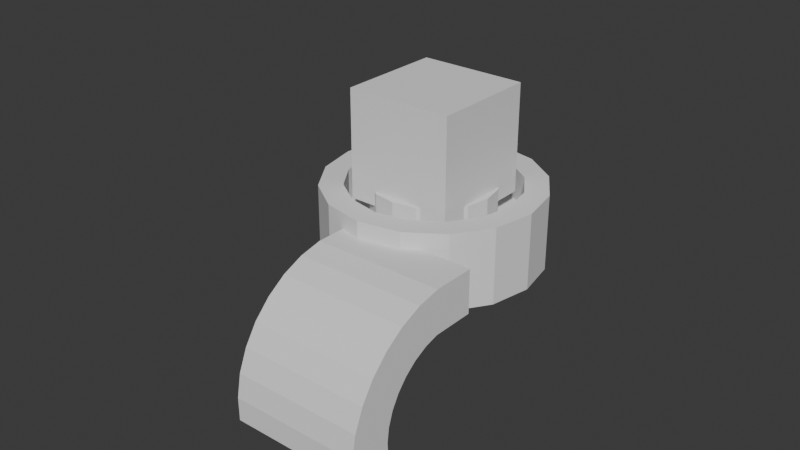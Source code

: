 # Source: RandomObject_0211.blend  (saved by Blender 5.0.118; exported with 4.5.12 LTS)
import bpy
from mathutils import Matrix  # noqa: F401  (used for matrix-valued properties, if any)

bpy.ops.wm.read_factory_settings(use_empty=True)
scene = bpy.context.scene
scene.name = 'Scene'

# ---- collections
col_collection = bpy.data.collections.new('Collection'); scene.collection.children.link(col_collection)

# ---- node groups
ng_axis_alignment_switch = bpy.data.node_groups.new('.axis_alignment_switch', 'GeometryNodeTree')
_s = ng_axis_alignment_switch.interface.new_socket(name='Output', in_out='OUTPUT', socket_type='NodeSocketRotation')
_s = ng_axis_alignment_switch.interface.new_socket(name='Menu', in_out='INPUT', socket_type='NodeSocketMenu')
_s.default_value = 'X'
_s = ng_axis_alignment_switch.interface.new_socket(name='Menu', in_out='INPUT', socket_type='NodeSocketMenu')
_s.default_value = 'X'
_s = ng_axis_alignment_switch.interface.new_socket(name='Input', in_out='INPUT', socket_type='NodeSocketVector')
_s = ng_axis_alignment_switch.interface.new_socket(name='Input', in_out='INPUT', socket_type='NodeSocketVector')
_N = ng_axis_alignment_switch.nodes; _L = ng_axis_alignment_switch.links
n0 = _N.new('NodeGroupOutput'); n0.name = 'Group Output'; n0.location = (1060, 120)
n1 = _N.new('NodeGroupInput'); n1.name = 'Group Input'; n1.location = (-1067, 0)
n2 = _N.new('GeometryNodeMenuSwitch'); n2.name = 'Menu Switch.007'; n2.location = (-863, 145)
n2.enum_items.clear()
_it = n2.enum_items.new('X')
_it = n2.enum_items.new('Y')
_it = n2.enum_items.new('Z')
n2.enum_definition.enum_definition.enum_definition.enum_definition.data_type = 'INT'
n2.enum_definition.enum_definition.enum_definition.data_type = 'INT'
n2.enum_definition.enum_definition.data_type = 'INT'
n2.enum_definition.data_type = 'INT'
n2.data_type = 'INT'
n2.inputs[1].default_value = 0
n2.inputs[2].default_value = 1
n2.inputs[3].default_value = 2
n3 = _N.new('GeometryNodeMenuSwitch'); n3.name = 'Menu Switch.008'; n3.location = (-867, -137)
n3.enum_items.clear()
_it = n3.enum_items.new('X')
_it = n3.enum_items.new('Y')
_it = n3.enum_items.new('Z')
n3.enum_definition.enum_definition.enum_definition.enum_definition.data_type = 'INT'
n3.enum_definition.enum_definition.enum_definition.data_type = 'INT'
n3.enum_definition.enum_definition.data_type = 'INT'
n3.enum_definition.data_type = 'INT'
n3.data_type = 'INT'
n3.inputs[1].default_value = 0
n3.inputs[2].default_value = 1
n3.inputs[3].default_value = 2
n4 = _N.new('FunctionNodeAxesToRotation'); n4.name = 'Axes to Rotation.004'; n4.location = (-200, 0)
n4.primary_axis = 'X'
n4.secondary_axis = 'Y'
n5 = _N.new('FunctionNodeAxesToRotation'); n5.name = 'Axes to Rotation.005'; n5.location = (-200, -160)
n5.primary_axis = 'X'
n5.secondary_axis = 'Z'
n6 = _N.new('GeometryNodeIndexSwitch'); n6.name = 'Index Switch.012'; n6.location = (660, 60)
n6.index_switch_items.clear()
_it = n6.index_switch_items.new()
_it = n6.index_switch_items.new()
_it = n6.index_switch_items.new()
n6.data_type = 'ROTATION'
n7 = _N.new('GeometryNodeIndexSwitch'); n7.name = 'Index Switch.013'; n7.location = (440, -60)
n7.hide = True
n7.index_switch_items.clear()
_it = n7.index_switch_items.new()
_it = n7.index_switch_items.new()
_it = n7.index_switch_items.new()
n7.data_type = 'ROTATION'
n7.inputs[1].default_value = (0.0, 0.0, 0.0)
n8 = _N.new('GeometryNodeIndexSwitch'); n8.name = 'Index Switch.014'; n8.location = (440, -140)
n8.hide = True
n8.index_switch_items.clear()
_it = n8.index_switch_items.new()
_it = n8.index_switch_items.new()
_it = n8.index_switch_items.new()
n8.data_type = 'ROTATION'
n8.inputs[2].default_value = (0.0, 0.0, 0.0)
n9 = _N.new('GeometryNodeIndexSwitch'); n9.name = 'Index Switch.015'; n9.location = (440, -220)
n9.hide = True
n9.index_switch_items.clear()
_it = n9.index_switch_items.new()
_it = n9.index_switch_items.new()
_it = n9.index_switch_items.new()
n9.data_type = 'ROTATION'
n9.inputs[3].default_value = (0.0, 0.0, 0.0)
n10 = _N.new('NodeReroute'); n10.name = 'Reroute.056'; n10.location = (320, -140)
n10.width = 11
n10.socket_idname = 'NodeSocketInt'
n11 = _N.new('FunctionNodeAxesToRotation'); n11.name = 'Axes to Rotation.006'; n11.location = (-20, -240)
n11.primary_axis = 'Y'
n12 = _N.new('FunctionNodeAxesToRotation'); n12.name = 'Axes to Rotation.007'; n12.location = (-20, -400)
n12.primary_axis = 'Y'
n12.secondary_axis = 'Z'
n13 = _N.new('FunctionNodeAxesToRotation'); n13.name = 'Axes to Rotation.008'; n13.location = (160, -480)
n14 = _N.new('FunctionNodeAxesToRotation'); n14.name = 'Axes to Rotation.009'; n14.location = (160, -640)
n14.secondary_axis = 'Y'
n15 = _N.new('FunctionNodeCompare'); n15.name = 'Compare.005'; n15.location = (-400, 260)
n15.operation = 'EQUAL'
n15.data_type = 'INT'
n16 = _N.new('NodeReroute'); n16.name = 'Reroute.059'; n16.location = (-306, -160)
n16.width = 11
n16.socket_idname = 'NodeSocketVector'
n17 = _N.new('NodeReroute'); n17.name = 'Reroute.060'; n17.location = (-314, -198)
n17.width = 11
n17.socket_idname = 'NodeSocketVector'
n18 = _N.new('GeometryNodeWarning'); n18.name = 'Warning.002'; n18.location = (-220, 260)
n18.warning_type = 'WARNING'
n18.inputs[1].default_value = 'Equal Axes'
n19 = _N.new('GeometryNodeSwitch'); n19.name = 'Switch.028'; n19.location = (860, 160)
n19.input_type = 'ROTATION'
n19.inputs[2].default_value = (0.0, 0.0, 0.0)
_L.new(n12.outputs[0], n8.inputs[3])
_L.new(n2.outputs[0], n6.inputs[0])
_L.new(n13.outputs[0], n9.inputs[1])
_L.new(n16.outputs[0], n5.inputs[0])
_L.new(n4.outputs[0], n7.inputs[2])
_L.new(n10.outputs[0], n8.inputs[0])
_L.new(n9.outputs[0], n6.inputs[3])
_L.new(n14.outputs[0], n9.inputs[2])
_L.new(n10.outputs[0], n7.inputs[0])
_L.new(n6.outputs[0], n19.inputs[1])
_L.new(n17.outputs[0], n11.inputs[1])
_L.new(n17.outputs[0], n14.inputs[1])
_L.new(n16.outputs[0], n4.inputs[0])
_L.new(n17.outputs[0], n12.inputs[1])
_L.new(n3.outputs[0], n15.inputs[3])
_L.new(n17.outputs[0], n13.inputs[1])
_L.new(n16.outputs[0], n13.inputs[0])
_L.new(n3.outputs[0], n10.inputs[0])
_L.new(n17.outputs[0], n5.inputs[1])
_L.new(n16.outputs[0], n14.inputs[0])
_L.new(n5.outputs[0], n7.inputs[3])
_L.new(n10.outputs[0], n9.inputs[0])
_L.new(n11.outputs[0], n8.inputs[1])
_L.new(n8.outputs[0], n6.inputs[2])
_L.new(n16.outputs[0], n11.inputs[0])
_L.new(n15.outputs[0], n18.inputs[0])
_L.new(n2.outputs[0], n15.inputs[2])
_L.new(n18.outputs[0], n19.inputs[0])
_L.new(n7.outputs[0], n6.inputs[1])
_L.new(n17.outputs[0], n4.inputs[1])
_L.new(n16.outputs[0], n12.inputs[0])
_L.new(n1.outputs[0], n2.inputs[0])
_L.new(n1.outputs[2], n16.inputs[0])
_L.new(n1.outputs[3], n17.inputs[0])
_L.new(n1.outputs[1], n3.inputs[0])
_L.new(n19.outputs[0], n0.inputs[0])
n0.is_active_output = True
ng_randomize_transforms = bpy.data.node_groups.new('Randomize Transforms', 'GeometryNodeTree')
_s = ng_randomize_transforms.interface.new_socket(name='Instances', in_out='OUTPUT', socket_type='NodeSocketGeometry')
_s = ng_randomize_transforms.interface.new_socket(name='Instances', in_out='INPUT', socket_type='NodeSocketGeometry')
_s.description = 'Instances to rotate individually'
_s = ng_randomize_transforms.interface.new_socket(name='Selection', in_out='INPUT', socket_type='NodeSocketBool')
_s.default_value = True
_s.hide_value = True
_s.hide_in_modifier = True
_s.description = 'Selection of instances to randomize'
_s = ng_randomize_transforms.interface.new_socket(name='Local Space', in_out='INPUT', socket_type='NodeSocketBool')
_s.default_value = True
_s.description = 'Randomize instance transforms in their individual local space'
_s = ng_randomize_transforms.interface.new_socket(name='Offset', in_out='INPUT', socket_type='NodeSocketVector')
_s.subtype = 'XYZ'
_s.min_value = -1e+04
_s.max_value = 1e+04
_s.description = 'Offset the instances randomly'
_s = ng_randomize_transforms.interface.new_socket(name='Rotation', in_out='INPUT', socket_type='NodeSocketVector')
_s.subtype = 'EULER'
_s.min_value = -1e+04
_s.max_value = 1e+04
_s.description = 'Rotate the instances randomly'
_s = ng_randomize_transforms.interface.new_socket(name='Scale Axes', in_out='INPUT', socket_type='NodeSocketMenu')
_s.default_value = 'Uniform'
_s.force_non_field = True
_s.description = 'Whether to apply random scale uniformly or per axis'
_s.menu_expanded = True
_s = ng_randomize_transforms.interface.new_socket(name='Scale', in_out='INPUT', socket_type='NodeSocketVector')
_s.min_value = 0.0
_s.max_value = 1.0
_s.description = 'Scale the instances randomly per axis'
_s = ng_randomize_transforms.interface.new_socket(name='Scale', in_out='INPUT', socket_type='NodeSocketFloat')
_s.subtype = 'FACTOR'
_s.min_value = 0.0
_s.max_value = 1.0
_s.description = 'Scale the instances randomly'
_s = ng_randomize_transforms.interface.new_socket(name='Flipping', in_out='INPUT', socket_type='NodeSocketVector')
_s.subtype = 'FACTOR'
_s.min_value = 0.0
_s.max_value = 1.0
_s.description = 'Flip a fraction of instances along individual axes'
_s = ng_randomize_transforms.interface.new_socket(name='Seed', in_out='INPUT', socket_type='NodeSocketInt')
_s.force_non_field = True
_s.description = 'Base value to control random variation in a reproducible way'
ng_randomize_transforms.is_modifier = True
_N = ng_randomize_transforms.nodes; _L = ng_randomize_transforms.links
n0 = _N.new('NodeGroupOutput'); n0.name = 'Group Output'; n0.location = (1485, 64)
n1 = _N.new('NodeGroupInput'); n1.name = 'Group Input'; n1.location = (-340, 200)
n2 = _N.new('GeometryNodeRotateInstances'); n2.name = 'Rotate Instances'; n2.location = (636, 180)
n3 = _N.new('FunctionNodeRandomValue'); n3.name = 'Random Value'; n3.location = (-141, -18)
n3.data_type = 'FLOAT_VECTOR'
n4 = _N.new('GeometryNodeScaleInstances'); n4.name = 'Scale Instances'; n4.location = (1284, 86)
n5 = _N.new('NodeGroupInput'); n5.name = 'Group Input.021'; n5.location = (-540, -60)
n6 = _N.new('ShaderNodeVectorMath'); n6.name = 'Vector Math.010'; n6.location = (-341, 22)
n6.operation = 'SCALE'
n6.inputs[3].default_value = -0.5
n7 = _N.new('ShaderNodeVectorMath'); n7.name = 'Vector Math.011'; n7.location = (-341, -98)
n7.operation = 'SCALE'
n7.inputs[3].default_value = 0.5
n8 = _N.new('NodeGroupInput'); n8.name = 'Group Input.023'; n8.location = (-230, -320)
n9 = _N.new('NodeGroupInput'); n9.name = 'Group Input.024'; n9.location = (-734, -305)
n10 = _N.new('NodeReroute'); n10.name = 'Reroute'; n10.location = (526, 104)
n10.width = 22
n10.socket_idname = 'NodeSocketBool'
n11 = _N.new('FunctionNodeRandomValue'); n11.name = 'Random Value.005'; n11.location = (-427, -680)
n11.hide = True
n11.data_type = 'FLOAT_VECTOR'
n11.inputs[0].default_value = (-1.0, -1.0, -1.0)
n12 = _N.new('ShaderNodeVectorMath'); n12.name = 'Vector Math.004'; n12.location = (-231, -655)
n12.operation = 'MULTIPLY'
n13 = _N.new('FunctionNodeRandomValue'); n13.name = 'Random Value.008'; n13.location = (502, -612)
n13.data_type = 'FLOAT_VECTOR'
n14 = _N.new('ShaderNodeVectorMath'); n14.name = 'Vector Math.001'; n14.location = (273, -569)
n14.operation = 'SUBTRACT'
n14.inputs[0].default_value = (1.0, 1.0, 1.0)
n15 = _N.new('ShaderNodeVectorMath'); n15.name = 'Vector Math.002'; n15.location = (273, -743)
n15.operation = 'SUBTRACT'
n16 = _N.new('ShaderNodeVectorMath'); n16.name = 'Vector Math.003'; n16.location = (700, -628)
n16.operation = 'SIGN'
n17 = _N.new('GeometryNodeTranslateInstances'); n17.name = 'Translate Instances'; n17.location = (991, 126)
n18 = _N.new('NodeGroupInput'); n18.name = 'Group Input.001'; n18.location = (-425, -731)
n19 = _N.new('FunctionNodeHashValue'); n19.name = 'Hash Value.004'; n19.location = (-230, -499)
n19.inputs[1].default_value = 76836728
n20 = _N.new('FunctionNodeHashValue'); n20.name = 'Hash Value.007'; n20.location = (-552, -300)
n20.inputs[1].default_value = 465656096
n21 = _N.new('GeometryNodeMenuSwitch'); n21.name = 'Menu Switch.007'; n21.location = (-413, -872)
n21.enum_items.clear()
_it = n21.enum_items.new('Uniform')
_it = n21.enum_items.new('Axes')
n21.enum_definition.enum_definition.enum_definition.enum_definition.data_type = 'INT'
n21.enum_definition.enum_definition.enum_definition.data_type = 'INT'
n21.enum_definition.enum_definition.data_type = 'INT'
n21.enum_definition.data_type = 'INT'
n21.data_type = 'INT'
n21.inputs[1].default_value = 0
n21.inputs[2].default_value = 1
n22 = _N.new('NodeGroupInput'); n22.name = 'Group Input.002'; n22.location = (-612, -929)
n23 = _N.new('FunctionNodeRandomValue'); n23.name = 'Random Value.004'; n23.location = (0, -253)
n23.data_type = 'FLOAT_VECTOR'
n24 = _N.new('GeometryNodeIndexSwitch'); n24.name = 'Index Switch.013'; n24.location = (204, -226)
n24.data_type = 'VECTOR'
n25 = _N.new('FunctionNodeRandomValue'); n25.name = 'Random Value.006'; n25.location = (-1, -487)
n25.inputs[0].default_value = (1.0, 1.0, 1.0)
n26 = _N.new('ShaderNodeVectorMath'); n26.name = 'Vector Math.007'; n26.location = (400, -233)
n26.operation = 'SUBTRACT'
n26.inputs[0].default_value = (1.0, 1.0, 1.0)
n27 = _N.new('NodeGroupInput'); n27.name = 'Group Input.025'; n27.location = (-235, -426)
n28 = _N.new('FunctionNodeHashValue'); n28.name = 'Hash Value.005'; n28.location = (280, -928)
n28.inputs[1].default_value = 76881592
n29 = _N.new('ShaderNodeVectorMath'); n29.name = 'Vector Math'; n29.location = (908, -384)
n29.operation = 'MULTIPLY'
n30 = _N.new('NodeGroupInput'); n30.name = 'Group Input.003'; n30.location = (94, -777)
n31 = _N.new('NodeGroupInput'); n31.name = 'Group Input.004'; n31.location = (-126, 77)
n32 = _N.new('GeometryNodeInputPosition'); n32.name = 'Position'; n32.location = (96, -40)
n33 = _N.new('GeometryNodeSwitch'); n33.name = 'Switch'; n33.location = (289, 5)
n33.input_type = 'VECTOR'
n33.inputs[2].default_value = (0.0, 0.0, 0.0)
n34 = _N.new('NodeReroute'); n34.name = 'Reroute.002'; n34.location = (563, -44)
n34.width = 22
n34.socket_idname = 'NodeSocketVector'
n35 = _N.new('NodeReroute'); n35.name = 'Reroute.003'; n35.location = (230, 49)
n35.width = 22
n35.socket_idname = 'NodeSocketBool'
n36 = _N.new('NodeReroute'); n36.name = 'Reroute.001'; n36.location = (937, -8)
n36.width = 22
n36.socket_idname = 'NodeSocketBool'
n37 = _N.new('NodeReroute'); n37.name = 'Reroute.004'; n37.location = (909, 41)
n37.width = 22
n37.socket_idname = 'NodeSocketBool'
_L.new(n3.outputs[0], n2.inputs[2])
_L.new(n7.outputs[0], n3.inputs[1])
_L.new(n6.outputs[0], n3.inputs[0])
_L.new(n1.outputs[0], n2.inputs[0])
_L.new(n4.outputs[0], n0.inputs[0])
_L.new(n10.outputs[0], n2.inputs[1])
_L.new(n37.outputs[0], n4.inputs[1])
_L.new(n1.outputs[1], n10.inputs[0])
_L.new(n5.outputs[4], n6.inputs[0])
_L.new(n5.outputs[4], n7.inputs[0])
_L.new(n11.outputs[0], n12.inputs[0])
_L.new(n14.outputs[0], n13.inputs[0])
_L.new(n15.outputs[0], n13.inputs[1])
_L.new(n13.outputs[0], n16.inputs[0])
_L.new(n12.outputs[0], n17.inputs[2])
_L.new(n2.outputs[0], n17.inputs[0])
_L.new(n17.outputs[0], n4.inputs[0])
_L.new(n18.outputs[3], n12.inputs[1])
_L.new(n20.outputs[0], n19.inputs[0])
_L.new(n22.outputs[5], n21.inputs[0])
_L.new(n9.outputs[9], n20.inputs[0])
_L.new(n20.outputs[0], n3.inputs[8])
_L.new(n23.outputs[0], n24.inputs[2])
_L.new(n25.outputs[1], n24.inputs[1])
_L.new(n24.outputs[0], n26.inputs[1])
_L.new(n8.outputs[6], n23.inputs[1])
_L.new(n27.outputs[7], n25.inputs[3])
_L.new(n19.outputs[0], n23.inputs[8])
_L.new(n19.outputs[0], n25.inputs[8])
_L.new(n19.outputs[0], n28.inputs[0])
_L.new(n21.outputs[0], n24.inputs[0])
_L.new(n26.outputs[0], n29.inputs[0])
_L.new(n16.outputs[0], n29.inputs[1])
_L.new(n30.outputs[8], n14.inputs[1])
_L.new(n30.outputs[8], n15.inputs[1])
_L.new(n28.outputs[0], n13.inputs[8])
_L.new(n29.outputs[0], n4.inputs[2])
_L.new(n35.outputs[0], n2.inputs[4])
_L.new(n36.outputs[0], n17.inputs[3])
_L.new(n36.outputs[0], n4.inputs[4])
_L.new(n37.outputs[0], n17.inputs[1])
_L.new(n34.outputs[0], n4.inputs[3])
_L.new(n35.outputs[0], n33.inputs[0])
_L.new(n32.outputs[0], n33.inputs[1])
_L.new(n34.outputs[0], n2.inputs[3])
_L.new(n33.outputs[0], n34.inputs[0])
_L.new(n31.outputs[2], n35.inputs[0])
_L.new(n35.outputs[0], n36.inputs[0])
_L.new(n10.outputs[0], n37.inputs[0])
n0.is_active_output = True
ng_array = bpy.data.node_groups.new('Array', 'GeometryNodeTree')
_s = ng_array.interface.new_socket(name='Geometry', in_out='OUTPUT', socket_type='NodeSocketGeometry')
_s.description = 'Resulting Geometry'
_s = ng_array.interface.new_socket(name='Geometry', in_out='INPUT', socket_type='NodeSocketGeometry')
_s.description = 'Geometry that is duplicated'
_s = ng_array.interface.new_socket(name='Shape', in_out='INPUT', socket_type='NodeSocketMenu')
_s.default_value = 'Line'
_s.description = 'Method used for arranging the duplicates'
_s = ng_array.interface.new_socket(name='Count Method', in_out='INPUT', socket_type='NodeSocketMenu')
_s.default_value = 'Count'
_s.description = 'Method to choose the number of duplicates'
_s.menu_expanded = True
_s = ng_array.interface.new_socket(name='Count', in_out='INPUT', socket_type='NodeSocketInt')
_s.default_value = 3
_s.min_value = 1
_s.max_value = 10000
_s.description = 'The number of copies to generate'
_s = ng_array.interface.new_socket(name='Distance', in_out='INPUT', socket_type='NodeSocketFloat')
_s.subtype = 'DISTANCE'
_s.default_value = 1.0
_s.min_value = 0.01
_s.description = 'The distance along the curve between copies'
_s = ng_array.interface.new_socket(name='Angular Distance', in_out='INPUT', socket_type='NodeSocketFloat')
_s.subtype = 'ANGLE'
_s.default_value = 0.7854
_s.min_value = 0.01745
_s.max_value = 6.283
_s.description = 'The angle along the circle arc between copies'
_s = ng_array.interface.new_socket(name='Per Curve', in_out='INPUT', socket_type='NodeSocketBool')
_s.default_value = True
_s.description = 'Specify the number of copies for each curve separately'
_s = ng_array.interface.new_socket(name='Offset Method', in_out='INPUT', socket_type='NodeSocketMenu')
_s.default_value = 'Relative'
_s.description = 'Method to interpret the offset parameters'
_s.menu_expanded = True
_s = ng_array.interface.new_socket(name='Transform Reference', in_out='INPUT', socket_type='NodeSocketMenu')
_s.default_value = 'Inputs'
_s.description = "Define the transform locally or with an object's transform"
_s.menu_expanded = True
_s = ng_array.interface.new_socket(name='Translation', in_out='INPUT', socket_type='NodeSocketVector')
_s.subtype = 'TRANSLATION'
_s.default_value = (1.0, 0.0, 0.0)
_s.description = 'Translation accumulated for each copy'
_s = ng_array.interface.new_socket(name='Offset', in_out='INPUT', socket_type='NodeSocketVector')
_s.subtype = 'XYZ'
_s.default_value = (1.0, 0.0, 0.0)
_s.description = 'Amount to move each copy relative to its bounding box size'
_s = ng_array.interface.new_socket(name='Rotation', in_out='INPUT', socket_type='NodeSocketRotation')
_s.description = 'Rotation accumulated for each copy'
_s = ng_array.interface.new_socket(name='Scale', in_out='INPUT', socket_type='NodeSocketVector')
_s.subtype = 'XYZ'
_s.default_value = (1.0, 1.0, 1.0)
_s.description = 'Scale accumulated for each copy'
_s = ng_array.interface.new_socket(name='Central Axis', in_out='INPUT', socket_type='NodeSocketMenu')
_s.default_value = 'Z'
_s.description = 'The up direction for the circle shape'
_s.menu_expanded = True
_s = ng_array.interface.new_socket(name='Circle Segment', in_out='INPUT', socket_type='NodeSocketMenu')
_s.default_value = 'Full'
_s.description = 'Whether the copies should fan out in a full circle or an arc'
_s.menu_expanded = True
_s = ng_array.interface.new_socket(name='Sweep Angle', in_out='INPUT', socket_type='NodeSocketFloat')
_s.subtype = 'ANGLE'
_s.default_value = 3.142
_s.min_value = 0.0
_s.max_value = 6.283
_s.description = 'Total angle used to fan out the copies in a circular arc'
_s = ng_array.interface.new_socket(name='Radius', in_out='INPUT', socket_type='NodeSocketFloat')
_s.subtype = 'DISTANCE'
_s.min_value = 0.0
_s.description = 'Distance of the instances from the origin'
_s = ng_array.interface.new_socket(name='Transform Object', in_out='INPUT', socket_type='NodeSocketObject')
_s.description = 'Reference object to define the accumulated transform'
_s = ng_array.interface.new_socket(name='Curve Object', in_out='INPUT', socket_type='NodeSocketObject')
_s.description = 'Reference curve object for array'
_s = ng_array.interface.new_socket(name='Relative Space', in_out='INPUT', socket_type='NodeSocketBool')
_s.default_value = True
_s.description = 'Use relative space for the input geometry so the transforms of both inputs in relation are considered'
_s = ng_array.interface.new_socket(name='Realize Instances', in_out='INPUT', socket_type='NodeSocketBool')
_s.default_value = True
_s.description = 'Turn the output into a single geometry rather than instances (required by many other modifiers)'
ng_array.interface.new_panel('Align Rotation')
_s = ng_array.interface.new_socket(name='Align Rotation', in_out='INPUT', socket_type='NodeSocketBool')
_s.default_value = True
_s.force_non_field = True
_s.description = 'Rotate copies based on the array shape'
_s = ng_array.interface.new_socket(name='Forward Axis', in_out='INPUT', socket_type='NodeSocketMenu')
_s.default_value = 'X'
_s.description = 'The forward direction along the array shape'
_s.menu_expanded = True
_s = ng_array.interface.new_socket(name='Up Axis', in_out='INPUT', socket_type='NodeSocketMenu')
_s.default_value = 'Z'
_s.description = 'The up direction along the array shape'
_s.menu_expanded = True
ng_array.interface.new_panel('Randomize')
_s = ng_array.interface.new_socket(name='Randomize', in_out='INPUT', socket_type='NodeSocketBool')
_s.force_non_field = True
_s.description = 'Randomize transforms between all copies'
_s = ng_array.interface.new_socket(name='Randomize Offset', in_out='INPUT', socket_type='NodeSocketVector')
_s.subtype = 'XYZ'
_s.min_value = -1e+04
_s.max_value = 1e+04
_s.force_non_field = True
_s.description = 'Offset the copies randomly'
_s = ng_array.interface.new_socket(name='Randomize Rotation', in_out='INPUT', socket_type='NodeSocketVector')
_s.subtype = 'EULER'
_s.force_non_field = True
_s.description = 'Rotate the copies randomly'
_s = ng_array.interface.new_socket(name='Randomize Scale Axes', in_out='INPUT', socket_type='NodeSocketMenu')
_s.default_value = 'Uniform'
_s.force_non_field = True
_s.description = 'Whether to apply random scale uniformly or per axis'
_s.menu_expanded = True
_s = ng_array.interface.new_socket(name='Randomize Scale', in_out='INPUT', socket_type='NodeSocketVector')
_s.subtype = 'XYZ'
_s.min_value = 0.0
_s.max_value = 1.0
_s.force_non_field = True
_s.description = 'Scale the copies randomly per axis'
_s = ng_array.interface.new_socket(name='Randomize Scale', in_out='INPUT', socket_type='NodeSocketFloat')
_s.subtype = 'FACTOR'
_s.min_value = 0.0
_s.max_value = 1.0
_s.force_non_field = True
_s.description = 'Scale the copies randomly'
_s = ng_array.interface.new_socket(name='Randomize Flipping', in_out='INPUT', socket_type='NodeSocketVector')
_s.subtype = 'FACTOR'
_s.min_value = 0.0
_s.max_value = 1.0
_s.force_non_field = True
_s.description = 'Flip a fraction of copies along individual axes'
_s = ng_array.interface.new_socket(name='Exclude First', in_out='INPUT', socket_type='NodeSocketBool')
_s.default_value = True
_s.force_non_field = True
_s.description = 'Exclude the first (original) copy from randomization'
_s = ng_array.interface.new_socket(name='Exclude Last', in_out='INPUT', socket_type='NodeSocketBool')
_s.force_non_field = True
_s.description = 'Exclude the last copy from randomization'
_s = ng_array.interface.new_socket(name='Seed', in_out='INPUT', socket_type='NodeSocketInt')
_s.min_value = -10000
_s.max_value = 10000
_s.force_non_field = True
_s.description = 'Base value to control random variation in a reproducible way'
ng_array.interface.new_panel('Merge')
_s = ng_array.interface.new_socket(name='Merge', in_out='INPUT', socket_type='NodeSocketBool')
_s.description = 'Merge overlapping points by their distance. (Realize Instances must be enabled)'
_s = ng_array.interface.new_socket(name='Merge Distance', in_out='INPUT', socket_type='NodeSocketFloat')
_s.subtype = 'DISTANCE'
_s.default_value = 0.001
_s.min_value = 0.0
_s.description = 'Distance below which points will be merged'
ng_array.is_modifier = True
_N = ng_array.nodes; _L = ng_array.links
n0 = _N.new('NodeGroupOutput'); n0.name = 'Group Output'; n0.location = (4306, -103)
n1 = _N.new('NodeGroupInput'); n1.name = 'Group Input'; n1.location = (-1993, 1426)
n2 = _N.new('GeometryNodeInstanceOnPoints'); n2.name = 'Instance on Points'; n2.location = (1328, -332)
n3 = _N.new('GeometryNodeMenuSwitch'); n3.name = 'Menu Switch'; n3.location = (-1813, 1446)
n3.enum_items.clear()
_it = n3.enum_items.new('Line')
_it = n3.enum_items.new('Circle')
_it = n3.enum_items.new('Curve')
_it = n3.enum_items.new('Transform')
n3.enum_definition.enum_definition.enum_definition.enum_definition.data_type = 'INT'
n3.enum_definition.enum_definition.enum_definition.data_type = 'INT'
n3.enum_definition.enum_definition.data_type = 'INT'
n3.enum_definition.data_type = 'INT'
n3.data_type = 'INT'
n3.inputs[1].default_value = 0
n3.inputs[2].default_value = 1
n3.inputs[3].default_value = 2
n3.inputs[4].default_value = 3
n4 = _N.new('GeometryNodeGizmoLinear'); n4.name = 'Linear Gizmo'; n4.location = (1949, -201)
n4.draw_style = 'CROSS'
n5 = _N.new('NodeGroupInput'); n5.name = 'Group Input.003'; n5.location = (189, -241)
n6 = _N.new('NodeGroupInput'); n6.name = 'Group Input.004'; n6.location = (1829, -108)
n7 = _N.new('GeometryNodeJoinGeometry'); n7.name = 'Join Geometry'; n7.location = (-1541, 582)
n8 = _N.new('NodeGroupInput'); n8.name = 'Group Input.005'; n8.location = (1136, -375)
n9 = _N.new('ShaderNodeVectorMath'); n9.name = 'Vector Math.001'; n9.location = (1189, -521)
n9.operation = 'SCALE'
n10 = _N.new('FunctionNodeIntegerMath'); n10.name = 'Integer Math'; n10.location = (509, -381)
n10.operation = 'SUBTRACT'
n10.inputs[1].default_value = 1
n11 = _N.new('GeometryNodeJoinGeometry'); n11.name = 'Join Geometry.001'; n11.location = (-5022, 556)
n12 = _N.new('ShaderNodeVectorMath'); n12.name = 'Vector Math.002'; n12.location = (1569, -121)
n12.operation = 'LENGTH'
n13 = _N.new('ShaderNodeMath'); n13.name = 'Math'; n13.location = (1749, -141)
n13.operation = 'MULTIPLY'
n14 = _N.new('NodeGroupInput'); n14.name = 'Group Input.006'; n14.location = (29, -981)
n15 = _N.new('NodeReroute'); n15.name = 'Reroute.001'; n15.location = (1069, -461)
n15.width = 22
n15.socket_idname = 'NodeSocketVector'
n16 = _N.new('GeometryNodeInputIndex'); n16.name = 'Index'; n16.location = (1309, -388)
n17 = _N.new('ShaderNodeMath'); n17.name = 'Math.001'; n17.location = (1640, -385)
n17.operation = 'DIVIDE'
n18 = _N.new('ShaderNodeMath'); n18.name = 'Math.002'; n18.location = (1820, -505)
n18.operation = 'MULTIPLY'
n19 = _N.new('ShaderNodeCombineXYZ'); n19.name = 'Combine XYZ.002'; n19.location = (2271, -661)
n20 = _N.new('GeometryNodeMenuSwitch'); n20.name = 'Menu Switch.001'; n20.location = (2489, -288)
n20.enum_items.clear()
_it = n20.enum_items.new('X')
_it = n20.enum_items.new('Y')
_it = n20.enum_items.new('Z')
n20.enum_definition.enum_definition.enum_definition.enum_definition.data_type = 'INT'
n20.enum_definition.enum_definition.enum_definition.data_type = 'INT'
n20.enum_definition.enum_definition.data_type = 'INT'
n20.enum_definition.data_type = 'INT'
n20.data_type = 'INT'
n20.inputs[1].default_value = 0
n20.inputs[2].default_value = 1
n20.inputs[3].default_value = 2
n21 = _N.new('NodeGroupInput'); n21.name = 'Group Input.009'; n21.location = (2309, -308)
n22 = _N.new('GeometryNodeSwitch'); n22.name = 'Switch.001'; n22.location = (3281, -257)
n22.input_type = 'ROTATION'
n22.inputs[1].default_value = (0.0, 0.0, 0.0)
n23 = _N.new('NodeGroupInput'); n23.name = 'Group Input.010'; n23.location = (3096, -266)
n24 = _N.new('GeometryNodeIndexSwitch'); n24.name = 'Index Switch.005'; n24.location = (2669, -308)
n24.hide = True
n24.index_switch_items.clear()
_it = n24.index_switch_items.new()
_it = n24.index_switch_items.new()
_it = n24.index_switch_items.new()
n24.data_type = 'ROTATION'
n24.inputs[1].default_value = (1.571, 0.0, 1.571)
n24.inputs[2].default_value = (1.571, 0.0, 0.0)
n24.inputs[3].default_value = (0.0, 0.0, 0.0)
n25 = _N.new('GeometryNodeJoinGeometry'); n25.name = 'Join Geometry.002'; n25.location = (1055, -180)
n26 = _N.new('GeometryNodeGizmoDial'); n26.name = 'Dial Gizmo'; n26.location = (229, -196)
n26.color_id = 'SECONDARY'
n27 = _N.new('GeometryNodeTransform'); n27.name = 'Transform Geometry.001'; n27.location = (3429, -748)
n28 = _N.new('GeometryNodePoints'); n28.name = 'Points'; n28.location = (496, -65)
n28.hide = True
n29 = _N.new('GeometryNodeSetPosition'); n29.name = 'Set Position'; n29.location = (714, -76)
n30 = _N.new('NodeGroupInput'); n30.name = 'Group Input.014'; n30.location = (30, -96)
n31 = _N.new('GeometryNodeSetPosition'); n31.name = 'Set Position.001'; n31.location = (2672, -88)
n32 = _N.new('ShaderNodeCombineXYZ'); n32.name = 'Combine XYZ.003'; n32.location = (2009, -108)
n33 = _N.new('FunctionNodeRotateVector'); n33.name = 'Rotate Vector'; n33.location = (2489, -128)
n34 = _N.new('ShaderNodeCombineXYZ'); n34.name = 'Combine XYZ.004'; n34.location = (2309, -188)
n35 = _N.new('GeometryNodeGizmoLinear'); n35.name = 'Linear Gizmo.001'; n35.location = (789, -236)
n35.draw_style = 'BOX'
n35.inputs[2].default_value = (0.0, 1.0, 0.0)
n36 = _N.new('NodeGroupInput'); n36.name = 'Group Input.015'; n36.location = (429, -296)
n37 = _N.new('ShaderNodeVectorMath'); n37.name = 'Vector Math'; n37.location = (609, -356)
n37.operation = 'SCALE'
n37.inputs[0].default_value = (0.0, 1.0, 0.0)
n38 = _N.new('GeometryNodeSwitch'); n38.name = 'Switch.002'; n38.location = (1569, -821)
n39 = _N.new('GeometryNodeGizmoTransform'); n39.name = 'Transform Gizmo.001'; n39.location = (1309, -961)
n40 = _N.new('FunctionNodeCombineTransform'); n40.name = 'Combine Transform.003'; n40.location = (929, -981)
n41 = _N.new('NodeReroute'); n41.name = 'Reroute.010'; n41.location = (2870, -311)
n41.width = 22
n41.socket_idname = 'NodeSocketRotation'
n42 = _N.new('GeometryNodeMenuSwitch'); n42.name = 'Menu Switch.002'; n42.location = (-8171, 1090)
n42.enum_items.clear()
_it = n42.enum_items.new('Relative')
_it = n42.enum_items.new('Offset')
_it = n42.enum_items.new('Endpoint')
n42.enum_definition.enum_definition.enum_definition.enum_definition.data_type = 'INT'
n42.enum_definition.enum_definition.enum_definition.data_type = 'INT'
n42.enum_definition.enum_definition.data_type = 'INT'
n42.enum_definition.data_type = 'INT'
n42.data_type = 'INT'
n42.inputs[1].default_value = 0
n42.inputs[2].default_value = 1
n42.inputs[3].default_value = 2
n43 = _N.new('GeometryNodeIndexSwitch'); n43.name = 'Index Switch.006'; n43.location = (294, -156)
n43.hide = True
n43.index_switch_items.clear()
_it = n43.index_switch_items.new()
_it = n43.index_switch_items.new()
_it = n43.index_switch_items.new()
n43.data_type = 'VECTOR'
n44 = _N.new('GeometryNodeIndexSwitch'); n44.name = 'Index Switch.007'; n44.location = (509, -176)
n44.hide = True
n44.index_switch_items.clear()
_it = n44.index_switch_items.new()
_it = n44.index_switch_items.new()
_it = n44.index_switch_items.new()
n44.data_type = 'ROTATION'
n45 = _N.new('NodeReroute'); n45.name = 'Reroute.008'; n45.location = (789, -961)
n45.width = 22
n45.socket_idname = 'NodeSocketRotation'
n46 = _N.new('ShaderNodeMath'); n46.name = 'Math.003'; n46.location = (889, -321)
n46.operation = 'DIVIDE'
n46.inputs[0].default_value = 1.0
n47 = _N.new('ShaderNodeVectorMath'); n47.name = 'Vector Math.008'; n47.location = (94, -196)
n47.operation = 'SCALE'
n48 = _N.new('NodeReroute'); n48.name = 'Reroute.011'; n48.location = (-7829, 980)
n48.width = 22
n48.socket_idname = 'NodeSocketInt'
n49 = _N.new('NodeGroupInput'); n49.name = 'Group Input.016'; n49.location = (-8371, 1070)
n50 = _N.new('GeometryNodeIndexSwitch'); n50.name = 'Index Switch.008'; n50.location = (1429, -401)
n50.index_switch_items.clear()
_it = n50.index_switch_items.new()
_it = n50.index_switch_items.new()
_it = n50.index_switch_items.new()
n50.data_type = 'VECTOR'
n51 = _N.new('NodeReroute'); n51.name = 'Reroute.009'; n51.location = (1189, -41)
n51.width = 22
n51.socket_idname = 'NodeSocketInt'
n52 = _N.new('GeometryNodeIndexSwitch'); n52.name = 'Index Switch.010'; n52.location = (1369, -101)
n52.index_switch_items.clear()
_it = n52.index_switch_items.new()
_it = n52.index_switch_items.new()
_it = n52.index_switch_items.new()
n52.data_type = 'VECTOR'
n53 = _N.new('ShaderNodeVectorMath'); n53.name = 'Vector Math.003'; n53.location = (1169, -221)
n53.operation = 'SCALE'
n54 = _N.new('GeometryNodeIndexSwitch'); n54.name = 'Index Switch.009'; n54.location = (-590, -191)
n54.index_switch_items.clear()
_it = n54.index_switch_items.new()
_it = n54.index_switch_items.new()
_it = n54.index_switch_items.new()
_it = n54.index_switch_items.new()
n55 = _N.new('GeometryNodeInstanceOnPoints'); n55.name = 'Instance on Points.001'; n55.location = (3474, -86)
n56 = _N.new('NodeGroupInput'); n56.name = 'Group Input.017'; n56.location = (3242, -168)
n57 = _N.new('GeometryNodeJoinGeometry'); n57.name = 'Join Geometry.003'; n57.location = (-1073, -270)
n58 = _N.new('GeometryNodePoints'); n58.name = 'Points.002'; n58.location = (2490, -76)
n58.hide = True
n59 = _N.new('GeometryNodeInputIndex'); n59.name = 'Index.001'; n59.location = (529, -36)
n60 = _N.new('NodeFrame'); n60.name = 'Frame.006'; n60.location = (-4842, 98)
n60.label = 'Circle Instances'
n60.width = 3644
n61 = _N.new('NodeFrame'); n61.name = 'Frame.007'; n61.location = (-3147, 1184)
n61.label = 'Line Instances'
n61.width = 1498
n62 = _N.new('NodeReroute'); n62.name = 'Reroute.002'; n62.location = (34, -193)
n62.width = 22
n62.socket_idname = 'NodeSocketInt'
n63 = _N.new('GeometryNodeIndexSwitch'); n63.name = 'Index Switch.011'; n63.location = (710, -196)
n63.hide = True
n63.index_switch_items.clear()
_it = n63.index_switch_items.new()
_it = n63.index_switch_items.new()
_it = n63.index_switch_items.new()
n63.data_type = 'VECTOR'
n64 = _N.new('NodeReroute'); n64.name = 'Reroute.003'; n64.location = (34, -594)
n64.width = 22
n64.socket_idname = 'NodeSocketFloat'
n65 = _N.new('NodeReroute'); n65.name = 'Reroute.007'; n65.location = (409, -301)
n65.width = 22
n65.socket_idname = 'NodeSocketInt'
n66 = _N.new('GeometryNodeInputIndex'); n66.name = 'Index.002'; n66.location = (550, -36)
n67 = _N.new('ShaderNodeMath'); n67.name = 'Math.004'; n67.location = (730, -36)
n67.operation = 'DIVIDE'
n68 = _N.new('FunctionNodeIntegerMath'); n68.name = 'Integer Math.001'; n68.location = (270, -56)
n68.operation = 'SUBTRACT'
n68.inputs[1].default_value = 1
n69 = _N.new('ShaderNodeMix'); n69.name = 'Mix'; n69.location = (910, -36)
n69.data_type = 'VECTOR'
n69.clamp_factor = False
n69.inputs[4].default_value = (1.0, 1.0, 1.0)
n70 = _N.new('NodeReroute'); n70.name = 'Reroute.005'; n70.location = (34, -156)
n70.width = 22
n70.socket_idname = 'NodeSocketInt'
n71 = _N.new('NodeReroute'); n71.name = 'Reroute.012'; n71.location = (174, -634)
n71.width = 22
n71.socket_idname = 'NodeSocketInt'
n72 = _N.new('NodeGroupInput'); n72.name = 'Group Input.021'; n72.location = (910, -336)
n73 = _N.new('GeometryNodeSwitch'); n73.name = 'Switch.003'; n73.location = (1450, -36)
n74 = _N.new('ShaderNodeMix'); n74.name = 'Mix.001'; n74.location = (490, -116)
n74.data_type = 'VECTOR'
n74.clamp_factor = False
n74.inputs[4].default_value = (1.0, 1.0, 1.0)
n75 = _N.new('NodeGroupInput'); n75.name = 'Group Input.022'; n75.location = (1210, -36)
n76 = _N.new('ShaderNodeVectorMath'); n76.name = 'Vector Math.006'; n76.location = (-7453, 190)
n76.operation = 'MULTIPLY'
n77 = _N.new('NodeGroupInput'); n77.name = 'Group Input.025'; n77.location = (-8293, 110)
n78 = _N.new('GeometryNodeBoundBox'); n78.name = 'Bounding Box'; n78.location = (-7933, 110)
n79 = _N.new('ShaderNodeVectorMath'); n79.name = 'Vector Math.009'; n79.location = (-7753, 110)
n79.operation = 'SUBTRACT'
n80 = _N.new('NodeReroute'); n80.name = 'Reroute.014'; n80.location = (1169, -921)
n80.width = 22
n80.socket_idname = 'NodeSocketVector'
n81 = _N.new('NodeReroute'); n81.name = 'Reroute.015'; n81.location = (34, -196)
n81.width = 22
n81.socket_idname = 'NodeSocketVector'
n82 = _N.new('NodeReroute'); n82.name = 'Reroute'; n82.location = (629, -741)
n82.width = 22
n82.socket_idname = 'NodeSocketVector'
n83 = _N.new('NodeReroute'); n83.name = 'Reroute.016'; n83.location = (1329, -221)
n83.width = 22
n83.socket_idname = 'NodeSocketVector'
n84 = _N.new('NodeReroute'); n84.name = 'Reroute.017'; n84.location = (1409, -501)
n84.width = 22
n84.socket_idname = 'NodeSocketVector'
n85 = _N.new('NodeReroute'); n85.name = 'Reroute.018'; n85.location = (254, -176)
n85.width = 22
n85.socket_idname = 'NodeSocketVector'
n86 = _N.new('NodeGroupInput'); n86.name = 'Group Input.027'; n86.location = (-7633, 210)
n87 = _N.new('GeometryNodeGizmoTransform'); n87.name = 'Transform Gizmo.002'; n87.location = (1289, -741)
n88 = _N.new('FunctionNodeCombineTransform'); n88.name = 'Combine Transform.004'; n88.location = (929, -781)
n89 = _N.new('GeometryNodeSwitch'); n89.name = 'Switch'; n89.location = (369, -681)
n89.input_type = 'VECTOR'
n90 = _N.new('FunctionNodeCompare'); n90.name = 'Compare'; n90.location = (89, -561)
n90.operation = 'NOT_EQUAL'
n90.data_type = 'INT'
n91 = _N.new('GeometryNodeSwitch'); n91.name = 'Switch.004'; n91.location = (410, -136)
n91.input_type = 'BOOLEAN'
n91.inputs[1].default_value = True
n92 = _N.new('GeometryNodeInputIndex'); n92.name = 'Index.003'; n92.location = (30, -336)
n93 = _N.new('FunctionNodeCompare'); n93.name = 'Compare.001'; n93.location = (210, -256)
n93.operation = 'NOT_EQUAL'
n93.data_type = 'INT'
n94 = _N.new('NodeReroute'); n94.name = 'Reroute.021'; n94.location = (670, -196)
n94.width = 22
n94.socket_idname = 'NodeSocketVector'
n95 = _N.new('GeometryNodeJoinGeometry'); n95.name = 'Join Geometry.004'; n95.location = (-1417, -3030)
n96 = _N.new('GeometryNodeInstanceOnPoints'); n96.name = 'Instance on Points.002'; n96.location = (870, -56)
n97 = _N.new('GeometryNodeSetInstanceTransform'); n97.name = 'Set Instance Transform'; n97.location = (1050, -136)
n98 = _N.new('GeometryNodePoints'); n98.name = 'Points.003'; n98.location = (670, -36)
n99 = _N.new('NodeGroupInput'); n99.name = 'Group Input.026'; n99.location = (490, -36)
n100 = _N.new('NodeGroupInput'); n100.name = 'Group Input.028'; n100.location = (670, -136)
n101 = _N.new('GeometryNodeAccumulateField'); n101.name = 'Accumulate Field'; n101.location = (850, -236)
n101.data_type = 'TRANSFORM'
n101.domain = 'INSTANCE'
n102 = _N.new('NodeGroupInput'); n102.name = 'Group Input.029'; n102.location = (230, -420)
n103 = _N.new('FunctionNodeCombineTransform'); n103.name = 'Combine Transform'; n103.location = (450, -376)
n104 = _N.new('GeometryNodeGizmoTransform'); n104.name = 'Transform Gizmo.003'; n104.location = (670, -516)
n105 = _N.new('GeometryNodeObjectInfo'); n105.name = 'Object Info'; n105.location = (250, -796)
n105.transform_space = 'RELATIVE'
n106 = _N.new('NodeGroupInput'); n106.name = 'Group Input.002'; n106.location = (30, -796)
n107 = _N.new('GeometryNodeSwitch'); n107.name = 'Switch.005'; n107.location = (450, -616)
n107.input_type = 'MATRIX'
n108 = _N.new('GeometryNodeObjectInfo'); n108.name = 'Object Info.001'; n108.location = (250, -676)
n109 = _N.new('NodeFrame'); n109.name = 'Frame.010'; n109.location = (-4343, -2650)
n109.label = 'Transform Instances'
n109.width = 2819
n110 = _N.new('NodeReroute'); n110.name = 'Reroute.022'; n110.location = (54, -994)
n110.width = 22
n110.socket_idname = 'NodeSocketGeometry'
n111 = _N.new('NodeReroute'); n111.name = 'Reroute.023'; n111.location = (1414, -994)
n111.width = 22
n111.socket_idname = 'NodeSocketGeometry'
n112 = _N.new('NodeReroute'); n112.name = 'Reroute.024'; n112.location = (102, -845)
n112.width = 22
n112.socket_idname = 'NodeSocketGeometry'
n113 = _N.new('NodeReroute'); n113.name = 'Reroute.025'; n113.location = (3151, -844)
n113.width = 22
n113.socket_idname = 'NodeSocketGeometry'
n114 = _N.new('GeometryNodeMenuSwitch'); n114.name = 'Menu Switch.003'; n114.location = (450, -220)
n114.enum_items.clear()
_it = n114.enum_items.new('Inputs')
_it = n114.enum_items.new('Object')
n114.enum_definition.enum_definition.enum_definition.enum_definition.data_type = 'INT'
n114.enum_definition.enum_definition.enum_definition.data_type = 'INT'
n114.enum_definition.enum_definition.data_type = 'INT'
n114.enum_definition.data_type = 'INT'
n114.data_type = 'INT'
n114.inputs[1].default_value = 0
n114.inputs[2].default_value = 1
n115 = _N.new('GeometryNodeIndexSwitch'); n115.name = 'Index Switch'; n115.location = (670, -296)
n115.data_type = 'MATRIX'
n116 = _N.new('GeometryNodeIndexSwitch'); n116.name = 'Index Switch.001'; n116.location = (850, -476)
n117 = _N.new('NodeGroupInput'); n117.name = 'Group Input.032'; n117.location = (250, -216)
n118 = _N.new('NodeGroupInput'); n118.name = 'Group Input.033'; n118.location = (250, -616)
n119 = _N.new('NodeReroute'); n119.name = 'Reroute.026'; n119.location = (630, -296)
n119.width = 22
n119.socket_idname = 'NodeSocketInt'
n120 = _N.new('GeometryNodeJoinGeometry'); n120.name = 'Join Geometry.005'; n120.location = (2650, -516)
n121 = _N.new('NodeGroupInput'); n121.name = 'Group Input.034'; n121.location = (990, -696)
n122 = _N.new('GeometryNodeGizmoLinear'); n122.name = 'Linear Gizmo.002'; n122.location = (2490, -616)
n122.draw_style = 'CROSS'
n123 = _N.new('GeometryNodeInstanceTransform'); n123.name = 'Instance Transform'; n123.location = (1190, -776)
n124 = _N.new('GeometryNodeSampleIndex'); n124.name = 'Sample Index'; n124.location = (1370, -736)
n124.data_type = 'FLOAT4X4'
n124.domain = 'INSTANCE'
n125 = _N.new('FunctionNodeIntegerMath'); n125.name = 'Integer Math.002'; n125.location = (1190, -836)
n125.operation = 'SUBTRACT'
n125.inputs[1].default_value = 1
n126 = _N.new('FunctionNodeSeparateTransform'); n126.name = 'Separate Transform.001'; n126.location = (1550, -736)
n127 = _N.new('ShaderNodeMath'); n127.name = 'Math.005'; n127.location = (2280, -635)
n127.operation = 'MULTIPLY'
n128 = _N.new('ShaderNodeVectorMath'); n128.name = 'Vector Math.005'; n128.location = (2109, -772)
n128.operation = 'LENGTH'
n129 = _N.new('FunctionNodeSeparateTransform'); n129.name = 'Separate Transform.002'; n129.location = (850, -360)
n130 = _N.new('FunctionNodeTransformPoint'); n130.name = 'Transform Point'; n130.location = (1930, -776)
n131 = _N.new('FunctionNodeCombineTransform'); n131.name = 'Combine Transform.001'; n131.location = (1750, -776)
n132 = _N.new('NodeReroute'); n132.name = 'Reroute.027'; n132.location = (2450, -756)
n132.width = 22
n132.socket_idname = 'NodeSocketVectorTranslation'
n133 = _N.new('GeometryNodeObjectInfo'); n133.name = 'Object Info.003'; n133.location = (229, -458)
n133.transform_space = 'RELATIVE'
n134 = _N.new('GeometryNodeObjectInfo'); n134.name = 'Object Info.004'; n134.location = (229, -338)
n135 = _N.new('NodeGroupInput'); n135.name = 'Group Input.036'; n135.location = (229, -278)
n136 = _N.new('NodeGroupInput'); n136.name = 'Group Input.035'; n136.location = (29, -458)
n137 = _N.new('GeometryNodeSwitch'); n137.name = 'Switch.006'; n137.location = (429, -318)
n138 = _N.new('NodeGroupInput'); n138.name = 'Group Input.039'; n138.location = (1639, -625)
n139 = _N.new('NodeGroupInput'); n139.name = 'Group Input.040'; n139.location = (29, -236)
n140 = _N.new('NodeGroupInput'); n140.name = 'Group Input.041'; n140.location = (429, -576)
n141 = _N.new('GeometryNodeRealizeInstances'); n141.name = 'Realize Instances'; n141.location = (-8113, 110)
n142 = _N.new('ShaderNodeMath'); n142.name = 'Math.006'; n142.location = (1640, -505)
n142.operation = 'DIVIDE'
n143 = _N.new('FunctionNodeIntegerMath'); n143.name = 'Integer Math.003'; n143.location = (1460, -505)
n143.operation = 'SUBTRACT'
n143.inputs[1].default_value = 1
n144 = _N.new('NodeReroute'); n144.name = 'Reroute.028'; n144.location = (1559, -445)
n144.width = 22
n144.socket_idname = 'NodeSocketInt'
n145 = _N.new('NodeReroute'); n145.name = 'Reroute.029'; n145.location = (1420, -485)
n145.width = 22
n145.socket_idname = 'NodeSocketInt'
n146 = _N.new('NodeGroupInput'); n146.name = 'Group Input.042'; n146.location = (29, -68)
n147 = _N.new('NodeReroute'); n147.name = 'Reroute.030'; n147.location = (2220, -465)
n147.width = 22
n147.socket_idname = 'NodeSocketFloat'
n148 = _N.new('ShaderNodeMath'); n148.name = 'Math.007'; n148.location = (1820, -385)
n148.operation = 'MULTIPLY'
n148.inputs[1].default_value = 6.283
n149 = _N.new('NodeGroupInput'); n149.name = 'Group Input.043'; n149.location = (-7685, -523)
n150 = _N.new('GeometryNodeMenuSwitch'); n150.name = 'Menu Switch.006'; n150.location = (-7505, -503)
n150.enum_items.clear()
_it = n150.enum_items.new('Full')
_it = n150.enum_items.new('Arc')
n150.enum_definition.enum_definition.enum_definition.enum_definition.data_type = 'INT'
n150.enum_definition.enum_definition.enum_definition.data_type = 'INT'
n150.enum_definition.enum_definition.data_type = 'INT'
n150.enum_definition.data_type = 'INT'
n150.data_type = 'INT'
n150.inputs[1].default_value = 0
n150.inputs[2].default_value = 1
n151 = _N.new('GeometryNodeIndexSwitch'); n151.name = 'Index Switch.002'; n151.location = (2040, -405)
n151.data_type = 'FLOAT'
n152 = _N.new('NodeReroute'); n152.name = 'Reroute.031'; n152.location = (50, -345)
n152.width = 22
n152.socket_idname = 'NodeSocketInt'
n153 = _N.new('NodeReroute'); n153.name = 'Reroute.032'; n153.location = (1959, -345)
n153.width = 22
n153.socket_idname = 'NodeSocketInt'
n154 = _N.new('GeometryNodeSwitch'); n154.name = 'Switch.007'; n154.location = (469, -36)
n155 = _N.new('FunctionNodeCompare'); n155.name = 'Compare.002'; n155.location = (229, -36)
n155.operation = 'EQUAL'
n155.data_type = 'INT'
n155.inputs[3].default_value = 1
n156 = _N.new('GeometryNodeGizmoLinear'); n156.name = 'Linear Gizmo.003'; n156.location = (613, -577)
n156.draw_style = 'CROSS'
n156.inputs[2].default_value = (0.0, 1.0, 0.0)
n157 = _N.new('NodeFrame'); n157.name = 'Frame.001'; n157.location = (-7285, -616)
n157.label = 'Circle Gizmos'
n157.width = 1224
n158 = _N.new('GeometryNodeSwitch'); n158.name = 'Switch.008'; n158.location = (671, -136)
n159 = _N.new('NodeReroute'); n159.name = 'Reroute.033'; n159.location = (34, -117)
n159.width = 22
n159.socket_idname = 'NodeSocketGeometry'
n160 = _N.new('GeometryNodeMergeByDistance'); n160.name = 'Merge by Distance'; n160.location = (471, -316)
n161 = _N.new('ShaderNodeVectorMath'); n161.name = 'Vector Math.015'; n161.location = (494, -136)
n161.operation = 'SCALE'
n162 = _N.new('GeometryNodeInputIndex'); n162.name = 'Index.004'; n162.location = (294, -216)
n163 = _N.new('NodeGroupInput'); n163.name = 'Group Input.045'; n163.location = (191, -196)
n164 = _N.new('GeometryNodeSplineLength'); n164.name = 'Spline Length'; n164.location = (60, -295)
n165 = _N.new('ShaderNodeMath'); n165.name = 'Math.008'; n165.location = (280, -295)
n165.operation = 'DIVIDE'
n166 = _N.new('NodeReroute'); n166.name = 'Reroute.034'; n166.location = (220, -435)
n166.width = 22
n166.socket_idname = 'NodeSocketFloatDistance'
n167 = _N.new('GeometryNodeCaptureAttribute'); n167.name = 'Capture Attribute.001'; n167.location = (900, -215)
n167.capture_items.clear()
n167.domain = 'CURVE'
n168 = _N.new('NodeGroupInput'); n168.name = 'Group Input.037'; n168.location = (51, -36)
n169 = _N.new('GeometryNodeInstanceOnPoints'); n169.name = 'Instance on Points.004'; n169.location = (3285, -167)
n170 = _N.new('NodeGroupInput'); n170.name = 'Group Input.047'; n170.location = (3083, -277)
n171 = _N.new('GeometryNodeSwitch'); n171.name = 'Switch.011'; n171.location = (3083, -344)
n171.input_type = 'ROTATION'
n171.inputs[1].default_value = (0.0, 0.0, 0.0)
n172 = _N.new('GeometryNodeSampleCurve'); n172.name = 'Sample Curve.002'; n172.location = (2107, -332)
n172.hide = True
n173 = _N.new('GeometryNodePoints'); n173.name = 'Points.004'; n173.location = (1567, -152)
n173.hide = True
n174 = _N.new('GeometryNodeAccumulateField'); n174.name = 'Accumulate Field.002'; n174.location = (1160, -135)
n174.data_type = 'INT'
n174.domain = 'CURVE'
n175 = _N.new('GeometryNodeSampleIndex'); n175.name = 'Sample Index.001'; n175.location = (1380, -135)
n175.data_type = 'INT'
n175.domain = 'CURVE'
n176 = _N.new('GeometryNodeResampleCurve'); n176.name = 'Resample Curve.003'; n176.location = (1160, -295)
n176.inputs[3].default_value = 3.67
n177 = _N.new('GeometryNodeSampleIndex'); n177.name = 'Sample Index.002'; n177.location = (1427, -452)
n177.hide = True
n177.data_type = 'INT'
n178 = _N.new('GeometryNodeCaptureAttribute'); n178.name = 'Capture Attribute.003'; n178.location = (1747, -132)
n178.capture_items.clear()
n179 = _N.new('GeometryNodeInputIndex'); n179.name = 'Index.006'; n179.location = (1220, -555)
n180 = _N.new('GeometryNodeSampleIndex'); n180.name = 'Sample Index.003'; n180.location = (1427, -512)
n180.hide = True
n180.data_type = 'INT'
n181 = _N.new('GeometryNodeSplineParameter'); n181.name = 'Spline Parameter'; n181.location = (1220, -495)
n182 = _N.new('ShaderNodeMath'); n182.name = 'Math.014'; n182.location = (1927, -292)
n182.hide = True
n182.operation = 'MULTIPLY'
n183 = _N.new('GeometryNodeSetPosition'); n183.name = 'Set Position.003'; n183.location = (2907, -172)
n184 = _N.new('GeometryNodeCaptureAttribute'); n184.name = 'Capture Attribute.004'; n184.location = (2501, -155)
n184.capture_items.clear()
n185 = _N.new('GeometryNodeInputIndex'); n185.name = 'Index.007'; n185.location = (640, -455)
n186 = _N.new('GeometryNodeSwitch'); n186.name = 'Switch.009'; n186.location = (4510, -309)
n187 = _N.new('GeometryNodeInstanceOnPoints'); n187.name = 'Instance on Points.005'; n187.location = (2610, -132)
n188 = _N.new('GeometryNodeSwitch'); n188.name = 'Switch.012'; n188.location = (2380, -256)
n188.input_type = 'ROTATION'
n188.inputs[1].default_value = (0.0, 0.0, 0.0)
n189 = _N.new('GeometryNodeMenuSwitch'); n189.name = 'Menu Switch.005'; n189.location = (-7353, -230)
n189.enum_items.clear()
_it = n189.enum_items.new('Count')
_it = n189.enum_items.new('Distance')
n189.enum_definition.enum_definition.enum_definition.enum_definition.data_type = 'INT'
n189.enum_definition.enum_definition.enum_definition.data_type = 'INT'
n189.enum_definition.enum_definition.data_type = 'INT'
n189.enum_definition.data_type = 'INT'
n189.data_type = 'INT'
n189.inputs[1].default_value = 0
n189.inputs[2].default_value = 1
n190 = _N.new('NodeGroupInput'); n190.name = 'Group Input.038'; n190.location = (-7553, -270)
n191 = _N.new('NodeGroupInput'); n191.name = 'Group Input.046'; n191.location = (40, -435)
n192 = _N.new('FunctionNodeFloatToInt'); n192.name = 'Float to Integer'; n192.location = (460, -295)
n192.rounding_mode = 'FLOOR'
n193 = _N.new('FunctionNodeIntegerMath'); n193.name = 'Integer Math.004'; n193.location = (640, -295)
n193.inputs[1].default_value = 1
n194 = _N.new('NodeFrame'); n194.name = 'Frame.002'; n194.location = (-5909, -1048)
n194.label = 'Curve Instances'
n194.width = 4679
n195 = _N.new('NodeFrame'); n195.name = 'Frame.005'; n195.location = (1509, -36)
n195.label = 'Count Method'
n195.width = 2780
n196 = _N.new('NodeReroute'); n196.name = 'Reroute.035'; n196.location = (760, -215)
n196.width = 22
n196.socket_idname = 'NodeSocketGeometry'
n197 = _N.new('NodeFrame'); n197.name = 'Frame.012'; n197.location = (989, -690)
n197.label = 'Distance Method'
n197.width = 3454
n198 = _N.new('NodeFrame'); n198.name = 'Frame.013'; n198.location = (1078, -94)
n198.label = 'Randomization'
n198.width = 1619
n199 = _N.new('NodeReroute'); n199.name = 'Reroute.036'; n199.location = (249, -881)
n199.width = 22
n199.socket_idname = 'NodeSocketVector'
n200 = _N.new('GeometryNodeSampleCurve'); n200.name = 'Sample Curve.003'; n200.location = (1320, -316)
n200.hide = True
n201 = _N.new('GeometryNodePoints'); n201.name = 'Points.005'; n201.location = (1514, -117)
n201.hide = True
n202 = _N.new('FunctionNodeIntegerMath'); n202.name = 'Integer Math.005'; n202.location = (554, -157)
n202.operation = 'MULTIPLY'
n203 = _N.new('GeometryNodeAttributeDomainSize'); n203.name = 'Domain Size'; n203.location = (354, -237)
n203.component = 'CURVE'
n204 = _N.new('GeometryNodeSwitch'); n204.name = 'Switch.010'; n204.location = (734, -57)
n204.input_type = 'INT'
n205 = _N.new('NodeGroupInput'); n205.name = 'Group Input.051'; n205.location = (554, -37)
n206 = _N.new('NodeReroute'); n206.name = 'Reroute.037'; n206.location = (314, -337)
n206.width = 22
n206.hide = True
n206.socket_idname = 'NodeSocketGeometry'
n207 = _N.new('FunctionNodeIntegerMath'); n207.name = 'Integer Math.006'; n207.location = (780, -476)
n207.hide = True
n207.operation = 'SUBTRACT'
n208 = _N.new('GeometryNodeSwitch'); n208.name = 'Switch.013'; n208.location = (1521, -236)
n208.hide = True
n208.input_type = 'VECTOR'
n209 = _N.new('GeometryNodeSwitch'); n209.name = 'Switch.014'; n209.location = (1521, -296)
n209.hide = True
n209.input_type = 'VECTOR'
n210 = _N.new('GeometryNodeInputIndex'); n210.name = 'Index.005'; n210.location = (30, -397)
n211 = _N.new('FunctionNodeIntegerMath'); n211.name = 'Integer Math.008'; n211.location = (700, -396)
n211.hide = True
n211.operation = 'MULTIPLY'
n212 = _N.new('FunctionNodeIntegerMath'); n212.name = 'Integer Math.009'; n212.location = (860, -376)
n212.hide = True
n212.operation = 'SUBTRACT'
n213 = _N.new('ShaderNodeMath'); n213.name = 'Math.009'; n213.location = (1060, -436)
n213.hide = True
n213.operation = 'DIVIDE'
n214 = _N.new('FunctionNodeIntegerMath'); n214.name = 'Integer Math.007'; n214.location = (230, -497)
n214.operation = 'DIVIDE'
n215 = _N.new('NodeReroute'); n215.name = 'Reroute.040'; n215.location = (436, -525)
n215.width = 22
n215.socket_idname = 'NodeSocketInt'
n216 = _N.new('GeometryNodeSwitch'); n216.name = 'Switch.015'; n216.location = (1521, -176)
n216.hide = True
n216.input_type = 'VECTOR'
n217 = _N.new('GeometryNodeCaptureAttribute'); n217.name = 'Capture Attribute.002'; n217.location = (1719, -130)
n217.capture_items.clear()
n218 = _N.new('GeometryNodeSetPosition'); n218.name = 'Set Position.002'; n218.location = (2147, -58)
n219 = _N.new('NodeReroute'); n219.name = 'Reroute.039'; n219.location = (210, -457)
n219.width = 22
n219.socket_idname = 'NodeSocketInt'
n220 = _N.new('NodeReroute'); n220.name = 'Reroute.041'; n220.location = (534, -337)
n220.width = 22
n220.socket_idname = 'NodeSocketInt'
n221 = _N.new('GeometryNodeSampleCurve'); n221.name = 'Sample Curve.004'; n221.location = (1320, -256)
n221.hide = True
n221.use_all_curves = True
n222 = _N.new('ShaderNodeMath'); n222.name = 'Math.010'; n222.location = (985, -223)
n222.operation = 'DIVIDE'
n223 = _N.new('NodeReroute'); n223.name = 'Reroute.042'; n223.location = (1220, -296)
n223.width = 22
n223.socket_idname = 'NodeSocketGeometry'
n224 = _N.new('GeometryNodeInputSplineCyclic'); n224.name = 'Is Spline Cyclic'; n224.location = (29, -143)
n225 = _N.new('FunctionNodeBooleanMath'); n225.name = 'Boolean Math'; n225.location = (214, -116)
n225.operation = 'NOT'
n226 = _N.new('GeometryNodeSampleIndex'); n226.name = 'Sample Index.004'; n226.location = (560, -476)
n226.data_type = 'INT'
n226.domain = 'CURVE'
n227 = _N.new('FunctionNodeIntegerMath'); n227.name = 'Integer Math.010'; n227.location = (748, -222)
n227.operation = 'SUBTRACT'
n227.inputs[1].default_value = 1
n228 = _N.new('NodeReroute'); n228.name = 'Reroute.044'; n228.location = (1414, -152)
n228.width = 22
n228.socket_idname = 'NodeSocketBool'
n229 = _N.new('GeometryNodeSetID'); n229.name = 'Set ID'; n229.location = (1939, -74)
n230 = _N.new('FunctionNodeHashValue'); n230.name = 'Hash Value.001'; n230.location = (1320, -516)
n230.hide = True
n231 = _N.new('GeometryNodeSwitch'); n231.name = 'Switch.016'; n231.location = (1717, -364)
n231.hide = True
n231.input_type = 'INT'
n232 = _N.new('FunctionNodeHashValue'); n232.name = 'Hash Value.002'; n232.location = (1520, -416)
n232.hide = True
n233 = _N.new('GeometryNodeInputIndex'); n233.name = 'Index.008'; n233.location = (1320, -396)
n234 = _N.new('FunctionNodeHashValue'); n234.name = 'Hash Value.003'; n234.location = (1520, -516)
n234.hide = True
n235 = _N.new('NodeGroupInput'); n235.name = 'Group Input.052'; n235.location = (1320, -456)
n236 = _N.new('NodeReroute'); n236.name = 'Reroute.046'; n236.location = (-5651, -963)
n236.width = 22
n236.socket_idname = 'NodeSocketInt'
n237 = _N.new('NodeReroute'); n237.name = 'Reroute.047'; n237.location = (-1620, -960)
n237.width = 22
n237.socket_idname = 'NodeSocketInt'
n238 = _N.new('NodeReroute'); n238.name = 'Reroute.048'; n238.location = (-6013, -270)
n238.width = 22
n238.socket_idname = 'NodeSocketInt'
n239 = _N.new('NodeReroute'); n239.name = 'Reroute.049'; n239.location = (64, -58)
n239.width = 22
n239.socket_idname = 'NodeSocketInt'
n240 = _N.new('GeometryNodeSwitch'); n240.name = 'Switch.017'; n240.location = (1123, -36)
n240.input_type = 'INT'
n241 = _N.new('FunctionNodeFloatToInt'); n241.name = 'Float to Integer.001'; n241.location = (564, -172)
n241.rounding_mode = 'FLOOR'
n242 = _N.new('GeometryNodeSwitch'); n242.name = 'Switch.018'; n242.location = (813, -597)
n243 = _N.new('NodeGroupInput'); n243.name = 'Group Input.055'; n243.location = (426, -935)
n244 = _N.new('NodeReroute'); n244.name = 'Reroute.050'; n244.location = (-6833, -270)
n244.width = 22
n244.socket_idname = 'NodeSocketInt'
n245 = _N.new('ShaderNodeMath'); n245.name = 'Math.011'; n245.location = (397, -208)
n245.hide = True
n245.operation = 'DIVIDE'
n246 = _N.new('GeometryNodeIndexSwitch'); n246.name = 'Index Switch.003'; n246.location = (237, -168)
n246.data_type = 'FLOAT'
n246.inputs[1].default_value = 6.283
n247 = _N.new('ShaderNodeMath'); n247.name = 'Math.012'; n247.location = (397, -248)
n247.hide = True
n247.operation = 'ABSOLUTE'
n248 = _N.new('ShaderNodeMath'); n248.name = 'Math.013'; n248.location = (397, -288)
n248.hide = True
n248.operation = 'MAXIMUM'
n248.inputs[1].default_value = 1.0
n249 = _N.new('NodeGroupInput'); n249.name = 'Group Input.057'; n249.location = (1749, -58)
n250 = _N.new('GeometryNodeSampleCurve'); n250.name = 'Sample Curve.005'; n250.location = (2107, -392)
n250.hide = True
n250.use_all_curves = True
n251 = _N.new('GeometryNodeSwitch'); n251.name = 'Switch.019'; n251.location = (2320, -253)
n251.hide = True
n251.input_type = 'VECTOR'
n252 = _N.new('GeometryNodeSwitch'); n252.name = 'Switch.020'; n252.location = (2318, -299)
n252.hide = True
n252.input_type = 'VECTOR'
n253 = _N.new('GeometryNodeSwitch'); n253.name = 'Switch.021'; n253.location = (2318, -354)
n253.hide = True
n253.input_type = 'VECTOR'
n254 = _N.new('GeometryNodeSwitch'); n254.name = 'Switch.022'; n254.location = (2107, -92)
n255 = _N.new('NodeReroute'); n255.name = 'Reroute.051'; n255.location = (2087, -132)
n255.width = 22
n255.socket_idname = 'NodeSocketBool'
n256 = _N.new('GeometryNodeInputIndex'); n256.name = 'Index.009'; n256.location = (1567, -372)
n256.hide = True
n257 = _N.new('ShaderNodeMath'); n257.name = 'Math.015'; n257.location = (1927, -432)
n257.hide = True
n257.operation = 'MULTIPLY'
n258 = _N.new('ShaderNodeMath'); n258.name = 'Math.016'; n258.location = (1747, -412)
n258.hide = True
n258.operation = 'DIVIDE'
n259 = _N.new('ShaderNodeMath'); n259.name = 'Math.017'; n259.location = (590, -546)
n259.operation = 'DIVIDE'
n260 = _N.new('FunctionNodeFloatToInt'); n260.name = 'Float to Integer.002'; n260.location = (770, -546)
n260.rounding_mode = 'FLOOR'
n261 = _N.new('FunctionNodeIntegerMath'); n261.name = 'Integer Math.011'; n261.location = (950, -546)
n261.inputs[1].default_value = 1
n262 = _N.new('GeometryNodeCurveLength'); n262.name = 'Curve Length'; n262.location = (420, -560)
n263 = _N.new('NodeReroute'); n263.name = 'Reroute.052'; n263.location = (2266, -187)
n263.width = 22
n263.socket_idname = 'NodeSocketBool'
n264 = _N.new('GeometryNodeSetID'); n264.name = 'Set ID.001'; n264.location = (2721, -141)
n265 = _N.new('NodeReroute'); n265.name = 'Reroute.053'; n265.location = (2047, -372)
n265.width = 22
n265.socket_idname = 'NodeSocketGeometry'
n266 = _N.new('NodeReroute'); n266.name = 'Reroute.054'; n266.location = (1387, -492)
n266.width = 22
n266.socket_idname = 'NodeSocketGeometry'
n267 = _N.new('GeometryNodeSwitch'); n267.name = 'Switch.023'; n267.location = (2511, -500)
n267.hide = True
n267.input_type = 'INT'
n268 = _N.new('FunctionNodeHashValue'); n268.name = 'Hash Value.004'; n268.location = (2287, -512)
n268.hide = True
n269 = _N.new('GeometryNodeInputIndex'); n269.name = 'Index.010'; n269.location = (2087, -492)
n269.hide = True
n270 = _N.new('NodeGroupInput'); n270.name = 'Group Input.058'; n270.location = (2087, -532)
n271 = _N.new('FunctionNodeHashValue'); n271.name = 'Hash Value.005'; n271.location = (2287, -572)
n271.hide = True
n272 = _N.new('FunctionNodeHashValue'); n272.name = 'Hash Value.006'; n272.location = (2087, -592)
n272.hide = True
n273 = _N.new('ShaderNodeMix'); n273.name = 'Mix.003'; n273.location = (289, -176)
n273.hide = True
n273.data_type = 'ROTATION'
n273.clamp_factor = False
n274 = _N.new('ShaderNodeMix'); n274.name = 'Mix.004'; n274.location = (729, -36)
n274.data_type = 'ROTATION'
n274.clamp_factor = False
n275 = _N.new('NodeReroute'); n275.name = 'Reroute.019'; n275.location = (469, -176)
n275.width = 22
n275.socket_idname = 'NodeSocketRotation'
n276 = _N.new('GeometryNodeWarning'); n276.name = 'Warning'; n276.location = (409, -68)
n276.inputs[1].default_value = 'Invalid Distance'
n277 = _N.new('FunctionNodeCompare'); n277.name = 'Compare.003'; n277.location = (244, -121)
n277.hide = True
n277.operation = 'EQUAL'
n277.inputs[12].default_value = 0.0
n278 = _N.new('GeometryNodeWarning'); n278.name = 'Warning.001'; n278.location = (2904, -36)
n278.inputs[1].default_value = 'Invalid Distance'
n279 = _N.new('FunctionNodeCompare'); n279.name = 'Compare.004'; n279.location = (2719, -66)
n279.hide = True
n279.operation = 'EQUAL'
n279.inputs[12].default_value = 0.0
n280 = _N.new('GeometryNodeSwitch'); n280.name = 'Switch.025'; n280.location = (3087, -113)
n281 = _N.new('GeometryNodePoints'); n281.name = 'Points.007'; n281.location = (2906, -266)
n281.hide = True
n282 = _N.new('NodeGroupInput'); n282.name = 'Group Input.059'; n282.location = (2537, -36)
n283 = _N.new('GeometryNodeSwitch'); n283.name = 'Switch.024'; n283.location = (922, -89)
n283.input_type = 'INT'
n283.inputs[2].default_value = 1
n284 = _N.new('GeometryNodeRealizeInstances'); n284.name = 'Realize Instances.002'; n284.location = (191, -276)
n285 = _N.new('GeometryNodeSwitch'); n285.name = 'Switch.026'; n285.location = (871, -36)
n286 = _N.new('NodeGroupInput'); n286.name = 'Group Input.018'; n286.location = (631, -36)
n287 = _N.new('NodeGroupInput'); n287.name = 'Group Input.011'; n287.location = (2687, -412)
n288 = _N.new('GeometryNodeGroup'); n288.name = 'Group'; n288.location = (2887, -452)
n288.node_tree = ng_axis_alignment_switch
n289 = _N.new('NodeGroupInput'); n289.name = 'Group Input.062'; n289.location = (1900, -376)
n290 = _N.new('GeometryNodeGroup'); n290.name = 'Group.001'; n290.location = (2180, -396)
n290.node_tree = ng_axis_alignment_switch
n291 = _N.new('GeometryNodeGroup'); n291.name = 'Group.002'; n291.location = (2888, -504)
n291.node_tree = ng_axis_alignment_switch
n292 = _N.new('FunctionNodeTransformDirection'); n292.name = 'Transform Direction'; n292.location = (2674, -664)
n292.inputs[0].default_value = (0.0, 0.0, 1.0)
n293 = _N.new('FunctionNodeTransformDirection'); n293.name = 'Transform Direction.001'; n293.location = (2674, -524)
n293.inputs[0].default_value = (1.0, 0.0, 0.0)
n294 = _N.new('NodeGroupInput'); n294.name = 'Group Input.067'; n294.location = (2678, -385)
n295 = _N.new('NodeGroupInput'); n295.name = 'Group Input.068'; n295.location = (2676, -454)
n296 = _N.new('GeometryNodeTransform'); n296.name = 'Transform Geometry'; n296.location = (2980, -93)
n297 = _N.new('FunctionNodeRotateRotation'); n297.name = 'Rotate Rotation'; n297.location = (3109, -368)
n298 = _N.new('NodeReroute'); n298.name = 'Reroute.006'; n298.location = (2631, -704)
n298.width = 22
n298.socket_idname = 'NodeSocketMatrix'
n299 = _N.new('FunctionNodeCombineTransform'); n299.name = 'Combine Transform.005'; n299.location = (2459, -656)
n300 = _N.new('NodeReroute'); n300.name = 'Reroute.004'; n300.location = (1339, -366)
n300.width = 22
n300.socket_idname = 'NodeSocketGeometry'
n301 = _N.new('GeometryNodeSwitch'); n301.name = 'Switch.027'; n301.location = (1146, -243)
n302 = _N.new('GeometryNodeAttributeDomainSize'); n302.name = 'Domain Size.001'; n302.location = (626, -232)
n302.component = 'CURVE'
n303 = _N.new('FunctionNodeCompare'); n303.name = 'Compare.005'; n303.location = (793, -204)
n303.operation = 'EQUAL'
n303.data_type = 'INT'
n304 = _N.new('GeometryNodeWarning'); n304.name = 'Warning.002'; n304.location = (962, -203)
n304.inputs[1].default_value = 'No Curve Selected'
n305 = _N.new('GeometryNodeGroup'); n305.name = 'Randomize Instance Transforms'; n305.location = (1110, -216)
n305.width = 299
n305.node_tree = ng_randomize_transforms
n305.inputs[2].default_value = True
n306 = _N.new('NodeReroute'); n306.name = 'Reroute.056'; n306.location = (1010, -116)
n306.width = 22
n306.socket_idname = 'NodeSocketGeometry'
n307 = _N.new('FunctionNodeCompare'); n307.name = 'Compare.006'; n307.location = (410, -356)
n307.operation = 'NOT_EQUAL'
n307.data_type = 'INT'
n308 = _N.new('GeometryNodeSwitch'); n308.name = 'Switch.028'; n308.location = (790, -176)
n308.input_type = 'BOOLEAN'
n309 = _N.new('FunctionNodeBooleanMath'); n309.name = 'Boolean Math.001'; n309.location = (610, -256)
n310 = _N.new('NodeGroupInput'); n310.name = 'Group Input.070'; n310.location = (190, -156)
n311 = _N.new('GeometryNodeAttributeDomainSize'); n311.name = 'Domain Size.002'; n311.location = (50, -456)
n311.component = 'INSTANCES'
n312 = _N.new('FunctionNodeIntegerMath'); n312.name = 'Integer Math.012'; n312.location = (230, -436)
n312.operation = 'SUBTRACT'
n312.inputs[1].default_value = 1
n313 = _N.new('NodeReroute'); n313.name = 'Reroute.013'; n313.location = (967, -210)
n313.width = 22
n313.socket_idname = 'NodeSocketGeometry'
n314 = _N.new('FunctionNodeRandomValue'); n314.name = 'Random Value'; n314.location = (30, -176)
n314.data_type = 'FLOAT_VECTOR'
n315 = _N.new('GeometryNodeStoreNamedAttribute'); n315.name = 'Store Named Attribute'; n315.location = (450, -56)
n315.data_type = 'FLOAT_VECTOR'
n315.domain = 'INSTANCE'
n315.inputs[2].default_value = 'instance_random'
n316 = _N.new('NodeGroupInput'); n316.name = 'Group Input.071'; n316.location = (-493, -570)
n317 = _N.new('FunctionNodeHashValue'); n317.name = 'Hash Value'; n317.location = (-293, -550)
n317.inputs[1].default_value = 1000
n318 = _N.new('GeometryNodeCaptureAttribute'); n318.name = 'Capture Attribute'; n318.location = (258, -76)
n318.capture_items.clear()
n318.domain = 'INSTANCE'
n319 = _N.new('GeometryNodeInputIndex'); n319.name = 'Index.011'; n319.location = (29, -482)
n320 = _N.new('GeometryNodeStoreNamedAttribute'); n320.name = 'Store Named Attribute.001'; n320.location = (650, -56)
n320.data_type = 'INT'
n320.domain = 'INSTANCE'
n320.inputs[2].default_value = 'instance_index'
n321 = _N.new('FunctionNodeIntegerMath'); n321.name = 'Integer Math.013'; n321.location = (737, -148)
n322 = _N.new('NodeReroute'); n322.name = 'Reroute.020'; n322.location = (629, -348)
n322.width = 22
n322.socket_idname = 'NodeSocketInt'
n323 = _N.new('GeometryNodeGizmoDial'); n323.name = 'Dial Gizmo.001'; n323.location = (620, -895)
n323.inputs[4].default_value = 0.8
n324 = _N.new('GeometryNodeJoinGeometry'); n324.name = 'Join Geometry.006'; n324.location = (-1130, -1395)
n325 = _N.new('NodeGroupInput'); n325.name = 'Group Input.072'; n325.location = (249, -36)
n326 = _N.new('GeometryNodeGizmoLinear'); n326.name = 'Linear Gizmo.004'; n326.location = (429, -36)
n326.draw_style = 'CROSS'
n327 = _N.new('NodeReroute'); n327.name = 'Reroute.043'; n327.location = (-1438, -2505)
n327.width = 22
n327.socket_idname = 'NodeSocketGeometry'
n328 = _N.new('GeometryNodeSampleCurve'); n328.name = 'Sample Curve'; n328.location = (249, -136)
n329 = _N.new('NodeGroupInput'); n329.name = 'Group Input.073'; n329.location = (29, -396)
n330 = _N.new('GeometryNodeSwitch'); n330.name = 'Switch.029'; n330.location = (-4085, -2468)
n331 = _N.new('NodeReroute'); n331.name = 'Reroute.055'; n331.location = (-5106, -2494)
n331.width = 22
n331.socket_idname = 'NodeSocketInt'
n332 = _N.new('GeometryNodeGizmoLinear'); n332.name = 'Linear Gizmo.005'; n332.location = (429, -236)
n332.draw_style = 'CROSS'
n333 = _N.new('GeometryNodeSampleCurve'); n333.name = 'Sample Curve.001'; n333.location = (269, -376)
n334 = _N.new('NodeReroute'); n334.name = 'Reroute.058'; n334.location = (953, -691)
n334.width = 22
n334.socket_idname = 'NodeSocketGeometry'
n335 = _N.new('NodeReroute'); n335.name = 'Reroute.059'; n335.location = (51, -189)
n335.width = 22
n335.socket_idname = 'NodeSocketGeometry'
n336 = _N.new('NodeFrame'); n336.name = 'Frame.003'; n336.location = (-5011, -2538)
n336.label = 'Curve Gizmos'
n336.width = 599
n337 = _N.new('NodeReroute'); n337.name = 'Reroute.060'; n337.location = (1066, -59)
n337.width = 22
n337.socket_idname = 'NodeSocketInt'
n338 = _N.new('NodeReroute'); n338.name = 'Reroute.057'; n338.location = (1169, -961)
n338.width = 22
n338.socket_idname = 'NodeSocketRotation'
n339 = _N.new('NodeReroute'); n339.name = 'Reroute.061'; n339.location = (370, -196)
n339.width = 22
n339.socket_idname = 'NodeSocketVectorXYZ'
n340 = _N.new('NodeGroupInput'); n340.name = 'Group Input.019'; n340.location = (294, -36)
n341 = _N.new('NodeReroute'); n341.name = 'Reroute.063'; n341.location = (614, -634)
n341.width = 22
n341.socket_idname = 'NodeSocketInt'
n342 = _N.new('NodeReroute'); n342.name = 'Reroute.064'; n342.location = (229, -136)
n342.width = 22
n342.socket_idname = 'NodeSocketRotation'
n343 = _N.new('NodeFrame'); n343.name = 'Frame'; n343.location = (-7244, 1024)
n343.label = 'Line Gismoz'
n343.width = 2119
n344 = _N.new('NodeFrame'); n344.name = 'Frame.004'; n344.location = (2956, -75)
n344.label = 'Merge Instances'
n344.width = 1041
n345 = _N.new('NodeFrame'); n345.name = 'Frame.008'; n345.location = (-58, -71)
n345.label = 'Store Info'
n345.width = 819
n346 = _N.new('NodeReroute'); n346.name = 'Reroute.065'; n346.location = (411, -316)
n346.width = 22
n346.socket_idname = 'NodeSocketGeometry'
n347 = _N.new('NodeGroupInput'); n347.name = 'Group Input.020'; n347.location = (29, -96)
n348 = _N.new('NodeFrame'); n348.name = 'Frame.009'; n348.location = (116, -643)
n348.label = 'Scale'
n348.width = 1079
n349 = _N.new('NodeFrame'); n349.name = 'Frame.011'; n349.location = (202, -36)
n349.label = 'Position'
n349.width = 884
n350 = _N.new('NodeFrame'); n350.name = 'Frame.014'; n350.location = (194, -378)
n350.label = 'Rotation'
n350.width = 899
n351 = _N.new('NodeReroute'); n351.name = 'Reroute.062'; n351.location = (3069, -508)
n351.width = 22
n351.socket_idname = 'NodeSocketRotation'
n352 = _N.new('NodeReroute'); n352.name = 'Reroute.066'; n352.location = (1779, -451)
n352.width = 22
n352.socket_idname = 'NodeSocketVector'
n353 = _N.new('NodeReroute'); n353.name = 'Reroute.038'; n353.location = (960, -456)
n353.width = 22
n353.socket_idname = 'NodeSocketInt'
n354 = _N.new('NodeReroute'); n354.name = 'Reroute.045'; n354.location = (580, -456)
n354.width = 22
n354.socket_idname = 'NodeSocketInt'
n355 = _N.new('NodeReroute'); n355.name = 'Reroute.067'; n355.location = (760, -356)
n355.width = 22
n355.socket_idname = 'NodeSocketInt'
n2.parent = n61
n4.parent = n343
n5.parent = n343
n6.parent = n60
n8.parent = n61
n9.parent = n343
n10.parent = n343
n12.parent = n343
n13.parent = n343
n14.parent = n343
n15.parent = n343
n16.parent = n60
n17.parent = n60
n18.parent = n60
n19.parent = n60
n20.parent = n60
n21.parent = n60
n22.parent = n60
n23.parent = n60
n24.parent = n60
n25.parent = n157
n26.parent = n157
n27.parent = n60
n28.parent = n349
n29.parent = n349
n30.parent = n348
n31.parent = n60
n32.parent = n60
n33.parent = n60
n34.parent = n60
n35.parent = n157
n36.parent = n157
n37.parent = n157
n38.parent = n343
n39.parent = n343
n40.parent = n343
n41.parent = n60
n43.parent = n349
n44.parent = n350
n45.parent = n343
n46.parent = n343
n47.parent = n349
n50.parent = n343
n51.parent = n343
n52.parent = n343
n53.parent = n343
n55.parent = n60
n56.parent = n60
n58.parent = n60
n59.parent = n350
n62.parent = n61
n63.parent = n348
n64.parent = n61
n65.parent = n343
n66.parent = n348
n67.parent = n348
n68.parent = n348
n69.parent = n348
n70.parent = n349
n71.parent = n61
n72.parent = n198
n73.parent = n198
n74.parent = n348
n75.parent = n198
n80.parent = n343
n81.parent = n349
n82.parent = n343
n83.parent = n343
n84.parent = n343
n85.parent = n349
n87.parent = n343
n88.parent = n343
n89.parent = n343
n90.parent = n343
n91.parent = n198
n92.parent = n198
n93.parent = n198
n94.parent = n348
n96.parent = n109
n97.parent = n109
n98.parent = n109
n99.parent = n109
n100.parent = n109
n101.parent = n109
n102.parent = n109
n103.parent = n109
n104.parent = n109
n105.parent = n109
n106.parent = n109
n107.parent = n109
n108.parent = n109
n110.parent = n61
n111.parent = n61
n112.parent = n60
n113.parent = n60
n114.parent = n109
n115.parent = n109
n116.parent = n109
n117.parent = n109
n118.parent = n109
n119.parent = n109
n120.parent = n109
n121.parent = n109
n122.parent = n109
n123.parent = n109
n124.parent = n109
n125.parent = n109
n126.parent = n109
n127.parent = n109
n128.parent = n109
n129.parent = n109
n130.parent = n109
n131.parent = n109
n132.parent = n109
n133.parent = n194
n134.parent = n194
n135.parent = n194
n136.parent = n194
n137.parent = n194
n138.parent = n60
n139.parent = n157
n140.parent = n157
n142.parent = n60
n143.parent = n60
n144.parent = n60
n145.parent = n60
n146.parent = n60
n147.parent = n60
n148.parent = n60
n151.parent = n60
n152.parent = n60
n153.parent = n60
n154.parent = n157
n155.parent = n157
n156.parent = n157
n158.parent = n344
n159.parent = n344
n160.parent = n344
n161.parent = n349
n162.parent = n349
n163.parent = n344
n164.parent = n197
n165.parent = n197
n166.parent = n197
n167.parent = n197
n168.parent = n195
n169.parent = n197
n170.parent = n197
n171.parent = n197
n172.parent = n197
n173.parent = n197
n174.parent = n197
n175.parent = n197
n176.parent = n197
n177.parent = n197
n178.parent = n197
n179.parent = n197
n180.parent = n197
n181.parent = n197
n182.parent = n197
n183.parent = n197
n184.parent = n197
n185.parent = n197
n186.parent = n194
n187.parent = n195
n188.parent = n195
n191.parent = n197
n192.parent = n197
n193.parent = n197
n195.parent = n194
n196.parent = n197
n197.parent = n194
n199.parent = n343
n200.parent = n195
n201.parent = n195
n202.parent = n195
n203.parent = n195
n204.parent = n195
n205.parent = n195
n206.parent = n195
n207.parent = n195
n208.parent = n195
n209.parent = n195
n210.parent = n195
n211.parent = n195
n212.parent = n195
n213.parent = n195
n214.parent = n195
n215.parent = n195
n216.parent = n195
n217.parent = n195
n218.parent = n195
n219.parent = n195
n220.parent = n195
n221.parent = n195
n222.parent = n195
n223.parent = n195
n224.parent = n197
n225.parent = n197
n226.parent = n195
n227.parent = n195
n228.parent = n195
n229.parent = n195
n230.parent = n195
n231.parent = n195
n232.parent = n195
n233.parent = n195
n234.parent = n195
n235.parent = n195
n239.parent = n60
n240.parent = n60
n241.parent = n60
n242.parent = n157
n243.parent = n157
n245.parent = n60
n246.parent = n60
n247.parent = n60
n248.parent = n60
n249.parent = n197
n250.parent = n197
n251.parent = n197
n252.parent = n197
n253.parent = n197
n254.parent = n197
n255.parent = n197
n256.parent = n197
n257.parent = n197
n258.parent = n197
n259.parent = n197
n260.parent = n197
n261.parent = n197
n262.parent = n197
n263.parent = n197
n264.parent = n197
n265.parent = n197
n266.parent = n197
n267.parent = n197
n268.parent = n197
n269.parent = n197
n270.parent = n197
n271.parent = n197
n272.parent = n197
n273.parent = n350
n274.parent = n350
n275.parent = n350
n276.parent = n60
n277.parent = n60
n278.parent = n197
n279.parent = n197
n280.parent = n197
n281.parent = n197
n282.parent = n197
n283.parent = n60
n284.parent = n344
n285.parent = n344
n286.parent = n344
n287.parent = n197
n288.parent = n197
n289.parent = n195
n290.parent = n195
n291.parent = n60
n292.parent = n60
n293.parent = n60
n294.parent = n60
n295.parent = n60
n296.parent = n60
n297.parent = n60
n298.parent = n60
n299.parent = n60
n300.parent = n194
n301.parent = n194
n302.parent = n194
n303.parent = n194
n304.parent = n194
n305.parent = n198
n306.parent = n198
n307.parent = n198
n308.parent = n198
n309.parent = n198
n310.parent = n198
n311.parent = n198
n312.parent = n198
n314.parent = n345
n315.parent = n345
n318.parent = n345
n319.parent = n345
n320.parent = n345
n321.parent = n60
n322.parent = n60
n323.parent = n157
n325.parent = n336
n326.parent = n336
n328.parent = n336
n329.parent = n336
n332.parent = n336
n333.parent = n336
n334.parent = n194
n335.parent = n336
n337.parent = n60
n338.parent = n343
n339.parent = n348
n340.parent = n349
n341.parent = n61
n342.parent = n350
n346.parent = n344
n347.parent = n350
n348.parent = n61
n349.parent = n61
n350.parent = n61
n351.parent = n60
n352.parent = n343
n353.parent = n195
n354.parent = n195
n355.parent = n195
_L.new(n285.outputs[0], n0.inputs[0])
_L.new(n1.outputs[1], n3.inputs[0])
_L.new(n2.outputs[0], n7.inputs[0])
_L.new(n8.outputs[0], n2.inputs[2])
_L.new(n352.outputs[0], n4.inputs[2])
_L.new(n15.outputs[0], n9.inputs[0])
_L.new(n10.outputs[0], n9.inputs[3])
_L.new(n65.outputs[0], n10.inputs[0])
_L.new(n50.outputs[0], n4.inputs[1])
_L.new(n4.outputs[0], n11.inputs[0])
_L.new(n52.outputs[0], n12.inputs[0])
_L.new(n13.outputs[0], n4.inputs[0])
_L.new(n38.outputs[0], n11.inputs[0])
_L.new(n144.outputs[0], n17.inputs[0])
_L.new(n147.outputs[0], n19.inputs[2])
_L.new(n21.outputs[13], n20.inputs[0])
_L.new(n20.outputs[0], n24.inputs[0])
_L.new(n28.outputs[0], n29.inputs[0])
_L.new(n6.outputs[16], n32.inputs[1])
_L.new(n32.outputs[0], n33.inputs[0])
_L.new(n34.outputs[0], n33.inputs[1])
_L.new(n33.outputs[0], n31.inputs[2])
_L.new(n36.outputs[16], n35.inputs[0])
_L.new(n35.outputs[0], n25.inputs[0])
_L.new(n37.outputs[0], n35.inputs[1])
_L.new(n36.outputs[16], n37.inputs[3])
_L.new(n40.outputs[0], n39.inputs[0])
_L.new(n39.outputs[0], n38.inputs[2])
_L.new(n45.outputs[0], n40.inputs[1])
_L.new(n80.outputs[0], n39.inputs[1])
_L.new(n338.outputs[0], n39.inputs[2])
_L.new(n24.outputs[0], n41.inputs[0])
_L.new(n14.outputs[11], n45.inputs[0])
_L.new(n10.outputs[0], n46.inputs[1])
_L.new(n81.outputs[0], n47.inputs[0])
_L.new(n64.outputs[0], n47.inputs[3])
_L.new(n70.outputs[0], n43.inputs[0])
_L.new(n42.outputs[0], n48.inputs[0])
_L.new(n49.outputs[7], n42.inputs[0])
_L.new(n51.outputs[0], n50.inputs[0])
_L.new(n48.outputs[0], n51.inputs[0])
_L.new(n12.outputs[1], n13.inputs[1])
_L.new(n65.outputs[0], n13.inputs[0])
_L.new(n51.outputs[0], n52.inputs[0])
_L.new(n15.outputs[0], n53.inputs[0])
_L.new(n46.outputs[0], n53.inputs[3])
_L.new(n7.outputs[0], n54.inputs[1])
_L.new(n29.outputs[0], n2.inputs[0])
_L.new(n56.outputs[0], n55.inputs[2])
_L.new(n3.outputs[0], n54.inputs[0])
_L.new(n111.outputs[0], n7.inputs[0])
_L.new(n58.outputs[0], n31.inputs[0])
_L.new(n145.outputs[0], n17.inputs[1])
_L.new(n46.outputs[0], n64.inputs[0])
_L.new(n5.outputs[3], n65.inputs[0])
_L.new(n341.outputs[0], n63.inputs[0])
_L.new(n66.outputs[0], n67.inputs[0])
_L.new(n68.outputs[0], n67.inputs[1])
_L.new(n67.outputs[0], n69.inputs[0])
_L.new(n69.outputs[1], n2.inputs[6])
_L.new(n63.outputs[0], n69.inputs[5])
_L.new(n14.outputs[12], n40.inputs[2])
_L.new(n62.outputs[0], n70.inputs[0])
_L.new(n62.outputs[0], n71.inputs[0])
_L.new(n30.outputs[3], n68.inputs[0])
_L.new(n306.outputs[0], n73.inputs[1])
_L.new(n305.outputs[0], n73.inputs[2])
_L.new(n339.outputs[0], n74.inputs[5])
_L.new(n75.outputs[24], n73.inputs[0])
_L.new(n141.outputs[0], n78.inputs[0])
_L.new(n78.outputs[2], n79.inputs[0])
_L.new(n78.outputs[1], n79.inputs[1])
_L.new(n79.outputs[0], n76.inputs[1])
_L.new(n82.outputs[0], n15.inputs[0])
_L.new(n82.outputs[0], n80.inputs[0])
_L.new(n47.outputs[0], n43.inputs[3])
_L.new(n85.outputs[0], n43.inputs[2])
_L.new(n275.outputs[0], n44.inputs[2])
_L.new(n339.outputs[0], n63.inputs[3])
_L.new(n94.outputs[0], n63.inputs[2])
_L.new(n53.outputs[0], n52.inputs[3])
_L.new(n83.outputs[0], n52.inputs[2])
_L.new(n15.outputs[0], n50.inputs[3])
_L.new(n84.outputs[0], n50.inputs[2])
_L.new(n89.outputs[0], n82.inputs[0])
_L.new(n83.outputs[0], n52.inputs[1])
_L.new(n84.outputs[0], n50.inputs[1])
_L.new(n15.outputs[0], n83.inputs[0])
_L.new(n9.outputs[0], n84.inputs[0])
_L.new(n85.outputs[0], n43.inputs[1])
_L.new(n81.outputs[0], n85.inputs[0])
_L.new(n275.outputs[0], n44.inputs[1])
_L.new(n88.outputs[0], n87.inputs[0])
_L.new(n45.outputs[0], n88.inputs[1])
_L.new(n80.outputs[0], n87.inputs[1])
_L.new(n338.outputs[0], n87.inputs[2])
_L.new(n14.outputs[12], n88.inputs[2])
_L.new(n86.outputs[10], n76.inputs[0])
_L.new(n199.outputs[0], n88.inputs[0])
_L.new(n14.outputs[9], n40.inputs[0])
_L.new(n14.outputs[9], n89.inputs[2])
_L.new(n199.outputs[0], n89.inputs[1])
_L.new(n87.outputs[0], n38.inputs[1])
_L.new(n48.outputs[0], n90.inputs[2])
_L.new(n90.outputs[0], n89.inputs[0])
_L.new(n90.outputs[0], n38.inputs[0])
_L.new(n92.outputs[0], n93.inputs[2])
_L.new(n93.outputs[0], n91.inputs[2])
_L.new(n310.outputs[31], n91.inputs[0])
_L.new(n94.outputs[0], n63.inputs[1])
_L.new(n74.outputs[1], n94.inputs[0])
_L.new(n68.outputs[0], n74.inputs[0])
_L.new(n97.outputs[0], n95.inputs[0])
_L.new(n96.outputs[0], n97.inputs[0])
_L.new(n98.outputs[0], n96.inputs[0])
_L.new(n99.outputs[3], n98.inputs[0])
_L.new(n100.outputs[0], n96.inputs[2])
_L.new(n101.outputs[1], n97.inputs[2])
_L.new(n95.outputs[0], n54.inputs[4])
_L.new(n102.outputs[9], n103.inputs[0])
_L.new(n102.outputs[11], n103.inputs[1])
_L.new(n102.outputs[12], n103.inputs[2])
_L.new(n120.outputs[0], n95.inputs[0])
_L.new(n103.outputs[0], n104.inputs[0])
_L.new(n102.outputs[9], n104.inputs[1])
_L.new(n102.outputs[11], n104.inputs[2])
_L.new(n106.outputs[17], n105.inputs[0])
_L.new(n106.outputs[17], n108.inputs[0])
_L.new(n108.outputs[0], n107.inputs[1])
_L.new(n105.outputs[0], n107.inputs[2])
_L.new(n11.outputs[0], n110.inputs[0])
_L.new(n110.outputs[0], n111.inputs[0])
_L.new(n25.outputs[0], n112.inputs[0])
_L.new(n112.outputs[0], n113.inputs[0])
_L.new(n119.outputs[0], n115.inputs[0])
_L.new(n107.outputs[0], n115.inputs[2])
_L.new(n103.outputs[0], n115.inputs[1])
_L.new(n115.outputs[0], n101.inputs[0])
_L.new(n104.outputs[0], n116.inputs[1])
_L.new(n117.outputs[8], n114.inputs[0])
_L.new(n119.outputs[0], n116.inputs[0])
_L.new(n118.outputs[19], n107.inputs[0])
_L.new(n114.outputs[0], n119.inputs[0])
_L.new(n116.outputs[0], n120.inputs[0])
_L.new(n122.outputs[0], n120.inputs[0])
_L.new(n121.outputs[3], n125.inputs[0])
_L.new(n125.outputs[0], n124.inputs[2])
_L.new(n97.outputs[0], n124.inputs[0])
_L.new(n123.outputs[0], n124.inputs[1])
_L.new(n124.outputs[0], n126.inputs[0])
_L.new(n132.outputs[0], n122.inputs[1])
_L.new(n121.outputs[3], n127.inputs[0])
_L.new(n128.outputs[1], n127.inputs[1])
_L.new(n127.outputs[0], n122.inputs[0])
_L.new(n115.outputs[0], n129.inputs[0])
_L.new(n129.outputs[0], n130.inputs[0])
_L.new(n126.outputs[1], n131.inputs[1])
_L.new(n126.outputs[2], n131.inputs[2])
_L.new(n131.outputs[0], n130.inputs[1])
_L.new(n130.outputs[0], n128.inputs[0])
_L.new(n132.outputs[0], n122.inputs[2])
_L.new(n126.outputs[0], n132.inputs[0])
_L.new(n136.outputs[18], n133.inputs[0])
_L.new(n136.outputs[18], n134.inputs[0])
_L.new(n324.outputs[0], n54.inputs[3])
_L.new(n134.outputs[4], n137.inputs[1])
_L.new(n133.outputs[4], n137.inputs[2])
_L.new(n135.outputs[19], n137.inputs[0])
_L.new(n138.outputs[15], n18.inputs[1])
_L.new(n139.outputs[15], n26.inputs[0])
_L.new(n77.outputs[0], n141.inputs[0])
_L.new(n55.outputs[0], n57.inputs[0])
_L.new(n27.outputs[0], n57.inputs[0])
_L.new(n144.outputs[0], n142.inputs[0])
_L.new(n145.outputs[0], n143.inputs[0])
_L.new(n143.outputs[0], n142.inputs[1])
_L.new(n16.outputs[0], n144.inputs[0])
_L.new(n142.outputs[0], n18.inputs[0])
_L.new(n147.outputs[0], n34.inputs[2])
_L.new(n17.outputs[0], n148.inputs[0])
_L.new(n151.outputs[0], n147.inputs[0])
_L.new(n148.outputs[0], n151.inputs[1])
_L.new(n153.outputs[0], n151.inputs[0])
_L.new(n149.outputs[14], n150.inputs[0])
_L.new(n150.outputs[0], n152.inputs[0])
_L.new(n322.outputs[0], n153.inputs[0])
_L.new(n154.outputs[0], n25.inputs[0])
_L.new(n26.outputs[0], n154.inputs[2])
_L.new(n150.outputs[0], n155.inputs[2])
_L.new(n155.outputs[0], n154.inputs[0])
_L.new(n140.outputs[3], n156.inputs[0])
_L.new(n242.outputs[0], n25.inputs[0])
_L.new(n73.outputs[0], n159.inputs[0])
_L.new(n160.outputs[0], n158.inputs[2])
_L.new(n43.outputs[0], n161.inputs[0])
_L.new(n162.outputs[0], n161.inputs[3])
_L.new(n161.outputs[0], n29.inputs[2])
_L.new(n163.outputs[35], n160.inputs[2])
_L.new(n166.outputs[0], n165.inputs[1])
_L.new(n196.outputs[0], n167.inputs[0])
_L.new(n193.outputs[0], n167.inputs[1])
_L.new(n170.outputs[0], n169.inputs[2])
_L.new(n287.outputs[21], n171.inputs[0])
_L.new(n171.outputs[0], n169.inputs[5])
_L.new(n167.outputs[1], n174.inputs[0])
_L.new(n167.outputs[0], n175.inputs[0])
_L.new(n174.outputs[2], n175.inputs[1])
_L.new(n175.outputs[0], n173.inputs[0])
_L.new(n167.outputs[0], n176.inputs[0])
_L.new(n167.outputs[1], n176.inputs[2])
_L.new(n266.outputs[0], n177.inputs[0])
_L.new(n173.outputs[0], n178.inputs[0])
_L.new(n179.outputs[0], n177.inputs[2])
_L.new(n177.outputs[0], n178.inputs[1])
_L.new(n266.outputs[0], n180.inputs[0])
_L.new(n179.outputs[0], n180.inputs[2])
_L.new(n181.outputs[2], n180.inputs[1])
_L.new(n180.outputs[0], n178.inputs[2])
_L.new(n178.outputs[2], n182.inputs[0])
_L.new(n166.outputs[0], n182.inputs[1])
_L.new(n178.outputs[1], n172.inputs[4])
_L.new(n280.outputs[0], n169.inputs[0])
_L.new(n254.outputs[0], n184.inputs[0])
_L.new(n252.outputs[0], n184.inputs[2])
_L.new(n253.outputs[0], n184.inputs[3])
_L.new(n264.outputs[0], n183.inputs[0])
_L.new(n184.outputs[1], n183.inputs[2])
_L.new(n185.outputs[0], n167.inputs[2])
_L.new(n167.outputs[2], n177.inputs[1])
_L.new(n169.outputs[0], n186.inputs[2])
_L.new(n187.outputs[0], n186.inputs[1])
_L.new(n289.outputs[0], n187.inputs[2])
_L.new(n289.outputs[21], n188.inputs[0])
_L.new(n188.outputs[0], n187.inputs[5])
_L.new(n190.outputs[2], n189.inputs[0])
_L.new(n237.outputs[0], n186.inputs[0])
_L.new(n191.outputs[4], n166.inputs[0])
_L.new(n182.outputs[0], n172.inputs[3])
_L.new(n164.outputs[0], n165.inputs[0])
_L.new(n165.outputs[0], n192.inputs[0])
_L.new(n192.outputs[0], n193.inputs[0])
_L.new(n265.outputs[0], n172.inputs[0])
_L.new(n300.outputs[0], n196.inputs[0])
_L.new(n76.outputs[0], n199.inputs[0])
_L.new(n51.outputs[0], n62.inputs[0])
_L.new(n218.outputs[0], n187.inputs[0])
_L.new(n168.outputs[3], n202.inputs[0])
_L.new(n206.outputs[0], n203.inputs[0])
_L.new(n203.outputs[4], n202.inputs[1])
_L.new(n204.outputs[0], n201.inputs[0])
_L.new(n202.outputs[0], n204.inputs[2])
_L.new(n205.outputs[6], n204.inputs[0])
_L.new(n168.outputs[3], n204.inputs[1])
_L.new(n223.outputs[0], n200.inputs[0])
_L.new(n300.outputs[0], n206.inputs[0])
_L.new(n220.outputs[0], n207.inputs[0])
_L.new(n228.outputs[0], n208.inputs[0])
_L.new(n228.outputs[0], n209.inputs[0])
_L.new(n200.outputs[3], n209.inputs[2])
_L.new(n200.outputs[2], n208.inputs[2])
_L.new(n355.outputs[0], n212.inputs[0])
_L.new(n211.outputs[0], n212.inputs[1])
_L.new(n212.outputs[0], n213.inputs[0])
_L.new(n207.outputs[0], n213.inputs[1])
_L.new(n213.outputs[0], n200.inputs[2])
_L.new(n353.outputs[0], n200.inputs[4])
_L.new(n219.outputs[0], n214.inputs[0])
_L.new(n214.outputs[0], n215.inputs[0])
_L.new(n168.outputs[3], n214.inputs[1])
_L.new(n228.outputs[0], n216.inputs[0])
_L.new(n200.outputs[1], n216.inputs[2])
_L.new(n201.outputs[0], n217.inputs[0])
_L.new(n216.outputs[0], n217.inputs[1])
_L.new(n208.outputs[0], n217.inputs[2])
_L.new(n209.outputs[0], n217.inputs[3])
_L.new(n229.outputs[0], n218.inputs[0])
_L.new(n217.outputs[1], n218.inputs[2])
_L.new(n210.outputs[0], n219.inputs[0])
_L.new(n220.outputs[0], n211.inputs[1])
_L.new(n168.outputs[3], n220.inputs[0])
_L.new(n355.outputs[0], n222.inputs[0])
_L.new(n222.outputs[0], n221.inputs[2])
_L.new(n221.outputs[1], n216.inputs[1])
_L.new(n221.outputs[2], n208.inputs[1])
_L.new(n221.outputs[3], n209.inputs[1])
_L.new(n223.outputs[0], n221.inputs[0])
_L.new(n206.outputs[0], n223.inputs[0])
_L.new(n224.outputs[0], n225.inputs[0])
_L.new(n225.outputs[0], n226.inputs[1])
_L.new(n215.outputs[0], n226.inputs[2])
_L.new(n220.outputs[0], n227.inputs[0])
_L.new(n227.outputs[0], n222.inputs[1])
_L.new(n205.outputs[6], n228.inputs[0])
_L.new(n206.outputs[0], n226.inputs[0])
_L.new(n226.outputs[0], n207.inputs[1])
_L.new(n217.outputs[0], n229.inputs[0])
_L.new(n231.outputs[0], n229.inputs[2])
_L.new(n212.outputs[0], n230.inputs[1])
_L.new(n228.outputs[0], n231.inputs[0])
_L.new(n234.outputs[0], n231.inputs[2])
_L.new(n233.outputs[0], n232.inputs[0])
_L.new(n230.outputs[0], n234.inputs[0])
_L.new(n235.outputs[33], n234.inputs[1])
_L.new(n232.outputs[0], n231.inputs[1])
_L.new(n235.outputs[33], n232.inputs[1])
_L.new(n238.outputs[0], n236.inputs[0])
_L.new(n236.outputs[0], n237.inputs[0])
_L.new(n244.outputs[0], n238.inputs[0])
_L.new(n238.outputs[0], n239.inputs[0])
_L.new(n337.outputs[0], n240.inputs[0])
_L.new(n146.outputs[3], n240.inputs[1])
_L.new(n240.outputs[0], n58.inputs[0])
_L.new(n283.outputs[0], n240.inputs[2])
_L.new(n240.outputs[0], n145.inputs[0])
_L.new(n156.outputs[0], n242.inputs[1])
_L.new(n244.outputs[0], n242.inputs[0])
_L.new(n189.outputs[0], n244.inputs[0])
_L.new(n248.outputs[0], n241.inputs[0])
_L.new(n146.outputs[5], n245.inputs[1])
_L.new(n146.outputs[15], n246.inputs[2])
_L.new(n246.outputs[0], n245.inputs[0])
_L.new(n152.outputs[0], n246.inputs[0])
_L.new(n245.outputs[0], n247.inputs[0])
_L.new(n247.outputs[0], n248.inputs[0])
_L.new(n265.outputs[0], n250.inputs[0])
_L.new(n172.outputs[1], n251.inputs[2])
_L.new(n251.outputs[0], n184.inputs[1])
_L.new(n263.outputs[0], n251.inputs[0])
_L.new(n172.outputs[2], n252.inputs[2])
_L.new(n172.outputs[3], n253.inputs[2])
_L.new(n250.outputs[1], n251.inputs[1])
_L.new(n250.outputs[2], n252.inputs[1])
_L.new(n250.outputs[3], n253.inputs[1])
_L.new(n178.outputs[0], n254.inputs[2])
_L.new(n173.outputs[0], n254.inputs[1])
_L.new(n249.outputs[6], n255.inputs[0])
_L.new(n255.outputs[0], n254.inputs[0])
_L.new(n258.outputs[0], n257.inputs[0])
_L.new(n257.outputs[0], n250.inputs[3])
_L.new(n256.outputs[0], n258.inputs[0])
_L.new(n259.outputs[0], n260.inputs[0])
_L.new(n260.outputs[0], n261.inputs[0])
_L.new(n300.outputs[0], n262.inputs[0])
_L.new(n262.outputs[0], n259.inputs[0])
_L.new(n166.outputs[0], n259.inputs[1])
_L.new(n261.outputs[0], n258.inputs[1])
_L.new(n262.outputs[0], n257.inputs[1])
_L.new(n263.outputs[0], n252.inputs[0])
_L.new(n263.outputs[0], n253.inputs[0])
_L.new(n255.outputs[0], n263.inputs[0])
_L.new(n184.outputs[0], n264.inputs[0])
_L.new(n196.outputs[0], n265.inputs[0])
_L.new(n176.outputs[0], n266.inputs[0])
_L.new(n255.outputs[0], n267.inputs[0])
_L.new(n267.outputs[0], n264.inputs[2])
_L.new(n269.outputs[0], n268.inputs[0])
_L.new(n270.outputs[33], n268.inputs[1])
_L.new(n268.outputs[0], n267.inputs[1])
_L.new(n271.outputs[0], n267.inputs[2])
_L.new(n270.outputs[33], n271.inputs[1])
_L.new(n272.outputs[0], n271.inputs[0])
_L.new(n178.outputs[2], n272.inputs[1])
_L.new(n178.outputs[1], n272.inputs[0])
_L.new(n353.outputs[0], n230.inputs[0])
_L.new(n342.outputs[0], n273.inputs[9])
_L.new(n64.outputs[0], n273.inputs[0])
_L.new(n273.outputs[3], n44.inputs[3])
_L.new(n59.outputs[0], n274.inputs[0])
_L.new(n44.outputs[0], n274.inputs[9])
_L.new(n274.outputs[3], n2.inputs[5])
_L.new(n342.outputs[0], n275.inputs[0])
_L.new(n277.outputs[0], n276.inputs[0])
_L.new(n279.outputs[0], n278.inputs[0])
_L.new(n183.outputs[0], n280.inputs[1])
_L.new(n281.outputs[0], n280.inputs[2])
_L.new(n278.outputs[0], n280.inputs[0])
_L.new(n282.outputs[4], n279.inputs[0])
_L.new(n296.outputs[0], n55.inputs[0])
_L.new(n321.outputs[0], n283.inputs[1])
_L.new(n276.outputs[0], n283.inputs[0])
_L.new(n159.outputs[0], n285.inputs[1])
_L.new(n159.outputs[0], n284.inputs[0])
_L.new(n286.outputs[20], n285.inputs[0])
_L.new(n346.outputs[0], n160.inputs[0])
_L.new(n346.outputs[0], n158.inputs[1])
_L.new(n163.outputs[34], n158.inputs[0])
_L.new(n158.outputs[0], n285.inputs[2])
_L.new(n288.outputs[0], n171.inputs[2])
_L.new(n287.outputs[22], n288.inputs[0])
_L.new(n184.outputs[2], n288.inputs[2])
_L.new(n184.outputs[3], n288.inputs[3])
_L.new(n287.outputs[23], n288.inputs[1])
_L.new(n289.outputs[22], n290.inputs[0])
_L.new(n289.outputs[23], n290.inputs[1])
_L.new(n217.outputs[2], n290.inputs[2])
_L.new(n217.outputs[3], n290.inputs[3])
_L.new(n290.outputs[0], n188.inputs[2])
_L.new(n298.outputs[0], n292.inputs[1])
_L.new(n298.outputs[0], n293.inputs[1])
_L.new(n294.outputs[22], n291.inputs[0])
_L.new(n295.outputs[23], n291.inputs[1])
_L.new(n292.outputs[0], n291.inputs[3])
_L.new(n293.outputs[0], n291.inputs[2])
_L.new(n57.outputs[0], n54.inputs[2])
_L.new(n31.outputs[0], n296.inputs[0])
_L.new(n41.outputs[0], n296.inputs[4])
_L.new(n113.outputs[0], n27.inputs[0])
_L.new(n351.outputs[0], n27.inputs[4])
_L.new(n351.outputs[0], n297.inputs[1])
_L.new(n19.outputs[0], n299.inputs[1])
_L.new(n299.outputs[0], n298.inputs[0])
_L.new(n23.outputs[21], n22.inputs[0])
_L.new(n291.outputs[0], n297.inputs[0])
_L.new(n297.outputs[0], n22.inputs[2])
_L.new(n22.outputs[0], n55.inputs[5])
_L.new(n301.outputs[0], n300.inputs[0])
_L.new(n137.outputs[0], n301.inputs[1])
_L.new(n137.outputs[0], n302.inputs[0])
_L.new(n302.outputs[4], n303.inputs[2])
_L.new(n303.outputs[0], n304.inputs[0])
_L.new(n306.outputs[0], n305.inputs[0])
_L.new(n308.outputs[0], n305.inputs[1])
_L.new(n313.outputs[0], n306.inputs[0])
_L.new(n72.outputs[27], n305.inputs[5])
_L.new(n72.outputs[26], n305.inputs[4])
_L.new(n72.outputs[28], n305.inputs[6])
_L.new(n72.outputs[29], n305.inputs[7])
_L.new(n72.outputs[33], n305.inputs[9])
_L.new(n72.outputs[25], n305.inputs[3])
_L.new(n72.outputs[30], n305.inputs[8])
_L.new(n91.outputs[0], n308.inputs[1])
_L.new(n91.outputs[0], n309.inputs[0])
_L.new(n92.outputs[0], n307.inputs[2])
_L.new(n307.outputs[0], n309.inputs[1])
_L.new(n309.outputs[0], n308.inputs[2])
_L.new(n310.outputs[32], n308.inputs[0])
_L.new(n313.outputs[0], n311.inputs[0])
_L.new(n311.outputs[5], n312.inputs[0])
_L.new(n312.outputs[0], n307.inputs[3])
_L.new(n320.outputs[0], n313.inputs[0])
_L.new(n318.outputs[0], n315.inputs[0])
_L.new(n317.outputs[0], n314.inputs[8])
_L.new(n316.outputs[33], n317.inputs[0])
_L.new(n54.outputs[0], n318.inputs[0])
_L.new(n314.outputs[0], n318.inputs[1])
_L.new(n318.outputs[1], n315.inputs[3])
_L.new(n319.outputs[0], n318.inputs[2])
_L.new(n315.outputs[0], n320.inputs[0])
_L.new(n318.outputs[2], n320.inputs[3])
_L.new(n241.outputs[0], n321.inputs[0])
_L.new(n322.outputs[0], n321.inputs[1])
_L.new(n152.outputs[0], n322.inputs[0])
_L.new(n146.outputs[5], n277.inputs[0])
_L.new(n243.outputs[5], n323.inputs[0])
_L.new(n323.outputs[0], n242.inputs[2])
_L.new(n186.outputs[0], n324.inputs[0])
_L.new(n325.outputs[3], n326.inputs[0])
_L.new(n327.outputs[0], n324.inputs[0])
_L.new(n330.outputs[0], n327.inputs[0])
_L.new(n335.outputs[0], n328.inputs[0])
_L.new(n328.outputs[1], n326.inputs[1])
_L.new(n328.outputs[2], n326.inputs[2])
_L.new(n331.outputs[0], n330.inputs[0])
_L.new(n236.outputs[0], n331.inputs[0])
_L.new(n326.outputs[0], n330.inputs[1])
_L.new(n333.outputs[1], n332.inputs[1])
_L.new(n333.outputs[2], n332.inputs[2])
_L.new(n329.outputs[4], n332.inputs[0])
_L.new(n329.outputs[4], n333.inputs[3])
_L.new(n335.outputs[0], n333.inputs[0])
_L.new(n332.outputs[0], n330.inputs[2])
_L.new(n334.outputs[0], n335.inputs[0])
_L.new(n239.outputs[0], n337.inputs[0])
_L.new(n18.outputs[0], n151.inputs[2])
_L.new(n304.outputs[0], n301.inputs[0])
_L.new(n137.outputs[0], n334.inputs[0])
_L.new(n45.outputs[0], n338.inputs[0])
_L.new(n30.outputs[12], n339.inputs[0])
_L.new(n340.outputs[3], n28.inputs[0])
_L.new(n341.outputs[0], n44.inputs[0])
_L.new(n71.outputs[0], n341.inputs[0])
_L.new(n347.outputs[11], n342.inputs[0])
_L.new(n284.outputs[0], n346.inputs[0])
_L.new(n41.outputs[0], n351.inputs[0])
_L.new(n15.outputs[0], n352.inputs[0])
_L.new(n352.outputs[0], n81.inputs[0])
_L.new(n354.outputs[0], n353.inputs[0])
_L.new(n354.outputs[0], n211.inputs[0])
_L.new(n215.outputs[0], n354.inputs[0])
_L.new(n219.outputs[0], n355.inputs[0])
n0.is_active_output = True

# ---- world
world_world = bpy.data.worlds.new('World'); scene.world = world_world
world_world.use_nodes = True; world_world.node_tree.nodes.clear()
_N = world_world.node_tree.nodes; _L = world_world.node_tree.links
n0 = _N.new('ShaderNodeOutputWorld'); n0.name = 'World Output'; n0.location = (200, 100)
n1 = _N.new('ShaderNodeBackground'); n1.name = 'Background'; n1.location = (-200, 100)
n1.inputs[0].default_value = (0.05088, 0.05088, 0.05088, 1.0)
_L.new(n1.outputs[0], n0.inputs[0])
n0.is_active_output = True
world_world.color = (0.05088, 0.05088, 0.05088)
world_world.sun_shadow_jitter_overblur = 0.0

# ---- meshes
me_cylinder = bpy.data.meshes.new('Cylinder')
me_cylinder.from_pydata([(0.0, 1.0, -0.3521), (0.0, 0.7849, 0.3521), (0.3827, 0.9239, -0.3521), (0.3004, 0.7252, 0.3521), (0.7071, 0.7071, -0.3521), (0.555, 0.555, 0.3521), (0.9239, 0.3827, -0.3521), (0.7252, 0.3004, 0.3521), (1.0, 0.0, -0.3521), (0.7849, 0.0, 0.3521), (0.9239, -0.3827, -0.3521), (0.7252, -0.3004, 0.3521), (0.7071, -0.7071, -0.3521), (0.555, -0.555, 0.3521), (0.3827, -0.9239, -0.3521), (0.3004, -0.7252, 0.3521), (0.0, -1.0, -0.3521), (0.0, -0.7849, 0.3521), (-0.3827, -0.9239, -0.3521), (-0.3004, -0.7252, 0.3521), (-0.7071, -0.7071, -0.3521), (-0.555, -0.555, 0.3521), (-0.9239, -0.3827, -0.3521), (-0.7252, -0.3004, 0.3521), (-1.0, 0.0, -0.3521), (-0.7849, 0.0, 0.3521), (-0.9239, 0.3827, -0.3521), (-0.7252, 0.3004, 0.3521), (-0.7071, 0.7071, -0.3521), (-0.555, 0.555, 0.3521), (-0.3827, 0.9239, -0.3521), (-0.3004, 0.7252, 0.3521), (0.3827, 0.9239, 0.3521), (0.0, 1.0, 0.3521), (0.7071, 0.7071, 0.3521), (0.9239, 0.3827, 0.3521), (1.0, 0.0, 0.3521), (0.9239, -0.3827, 0.3521), (0.7071, -0.7071, 0.3521), (0.3827, -0.9239, 0.3521), (0.0, -1.0, 0.3521), (-0.3827, -0.9239, 0.3521), (-0.7071, -0.7071, 0.3521), (-0.9239, -0.3827, 0.3521), (-1.0, 0.0, 0.3521), (-0.9239, 0.3827, 0.3521), (-0.7071, 0.7071, 0.3521), (-0.3827, 0.9239, 0.3521), (0.3472, 0.8383, 0.3521), (0.0, 0.9074, 0.3521), (0.6416, 0.6416, 0.3521), (0.8383, 0.3472, 0.3521), (0.9074, 0.0, 0.3521), (0.8383, -0.3472, 0.3521), (0.6416, -0.6416, 0.3521), (0.3472, -0.8383, 0.3521), (0.0, -0.9074, 0.3521), (-0.3472, -0.8383, 0.3521), (-0.6416, -0.6416, 0.3521), (-0.8383, -0.3472, 0.3521), (-0.9074, 0.0, 0.3521), (-0.8383, 0.3472, 0.3521), (-0.6416, 0.6416, 0.3521), (-0.3472, 0.8383, 0.3521), (0.0, 0.5622, 0.05196), (0.2151, 0.5194, 0.05196), (0.3975, 0.3975, 0.05196), (0.5194, 0.2151, 0.05196), (0.5622, 0.0, 0.05196), (0.5194, -0.2151, 0.05196), (0.3975, -0.3975, 0.05196), (0.2151, -0.5194, 0.05196), (0.0, -0.5622, 0.05196), (-0.2151, -0.5194, 0.05196), (-0.3975, -0.3975, 0.05196), (-0.5194, -0.2151, 0.05196), (-0.5622, 0.0, 0.05196), (-0.5194, 0.2151, 0.05196), (-0.3975, 0.3975, 0.05196), (-0.2151, 0.5194, 0.05196), (0.3004, 0.7252, 0.05196), (0.0, 0.7849, 0.05196), (0.555, 0.555, 0.05196), (0.7252, 0.3004, 0.05196), (0.7849, 0.0, 0.05196), (0.7252, -0.3004, 0.05196), (0.555, -0.555, 0.05196), (0.3004, -0.7252, 0.05196), (0.0, -0.7849, 0.05196), (-0.3004, -0.7252, 0.05196), (-0.555, -0.555, 0.05196), (-0.7252, -0.3004, 0.05196), (-0.7849, 0.0, 0.05196), (-0.7252, 0.3004, 0.05196), (-0.555, 0.555, 0.05196), (-0.3004, 0.7252, 0.05196), (0.0, 0.5622, 0.3521), (0.2151, 0.5194, 0.3521), (0.3975, 0.3975, 0.3521), (0.5194, 0.2151, 0.3521), (0.5622, 0.0, 0.3521), (0.5194, -0.2151, 0.3521), (0.3975, -0.3975, 0.3521), (0.2151, -0.5194, 0.3521), (0.0, -0.5622, 0.3521), (-0.2151, -0.5194, 0.3521), (-0.3975, -0.3975, 0.3521), (-0.5194, -0.2151, 0.3521), (-0.5622, 0.0, 0.3521), (-0.5194, 0.2151, 0.3521), (-0.3975, 0.3975, 0.3521), (-0.2151, 0.5194, 0.3521)], [], [(0, 33, 32, 2), (2, 32, 34, 4), (4, 34, 35, 6), (6, 35, 36, 8), (8, 36, 37, 10), (10, 37, 38, 12), (12, 38, 39, 14), (14, 39, 40, 16), (16, 40, 41, 18), (18, 41, 42, 20), (20, 42, 43, 22), (22, 43, 44, 24), (24, 44, 45, 26), (26, 45, 46, 28), (15, 13, 86, 87), (28, 46, 47, 30), (30, 47, 33, 0), (0, 2, 4, 6, 8, 10, 12, 14, 16, 18, 20, 22, 24, 26, 28, 30), (49, 48, 32, 33), (48, 50, 34, 32), (50, 51, 35, 34), (51, 52, 36, 35), (52, 53, 37, 36), (53, 54, 38, 37), (54, 55, 39, 38), (55, 56, 40, 39), (56, 57, 41, 40), (57, 58, 42, 41), (58, 59, 43, 42), (59, 60, 44, 43), (60, 61, 45, 44), (61, 62, 46, 45), (62, 63, 47, 46), (63, 49, 33, 47), (1, 3, 48, 49), (3, 5, 50, 48), (5, 7, 51, 50), (7, 9, 52, 51), (9, 11, 53, 52), (11, 13, 54, 53), (13, 15, 55, 54), (15, 17, 56, 55), (17, 19, 57, 56), (19, 21, 58, 57), (21, 23, 59, 58), (23, 25, 60, 59), (25, 27, 61, 60), (27, 29, 62, 61), (29, 31, 63, 62), (31, 1, 49, 63), (74, 73, 105, 106), (31, 29, 94, 95), (17, 15, 87, 88), (3, 1, 81, 80), (1, 31, 95, 81), (19, 17, 88, 89), (5, 3, 80, 82), (21, 19, 89, 90), (7, 5, 82, 83), (23, 21, 90, 91), (9, 7, 83, 84), (25, 23, 91, 92), (11, 9, 84, 85), (27, 25, 92, 93), (13, 11, 85, 86), (29, 27, 93, 94), (64, 65, 80, 81), (65, 66, 82, 80), (66, 67, 83, 82), (67, 68, 84, 83), (68, 69, 85, 84), (69, 70, 86, 85), (70, 71, 87, 86), (71, 72, 88, 87), (72, 73, 89, 88), (73, 74, 90, 89), (74, 75, 91, 90), (75, 76, 92, 91), (76, 77, 93, 92), (77, 78, 94, 93), (78, 79, 95, 94), (79, 64, 81, 95), (97, 96, 111, 110, 109, 108, 107, 106, 105, 104, 103, 102, 101, 100, 99, 98), (67, 66, 98, 99), (75, 74, 106, 107), (68, 67, 99, 100), (76, 75, 107, 108), (69, 68, 100, 101), (77, 76, 108, 109), (70, 69, 101, 102), (78, 77, 109, 110), (71, 70, 102, 103), (79, 78, 110, 111), (72, 71, 103, 104), (65, 64, 96, 97), (64, 79, 111, 96), (73, 72, 104, 105), (66, 65, 97, 98)])
_uv = me_cylinder.uv_layers.new(name='UVMap')
_uv.uv.foreach_set('vector', [1.0, 0.5, 1.0, 1.0, 0.9375, 1.0, 0.9375, 0.5, 0.9375, 0.5, 0.9375, 1.0, 0.875, 1.0, 0.875, 0.5, 0.875, 0.5, 0.875, 1.0, 0.8125, 1.0, 0.8125, 0.5, 0.8125, 0.5, 0.8125, 1.0, 0.75, 1.0, 0.75, 0.5, 0.75, 0.5, 0.75, 1.0, 0.6875, 1.0, 0.6875, 0.5, 0.6875, 0.5, 0.6875, 1.0, 0.625, 1.0, 0.625, 0.5, 0.625, 0.5, 0.625, 1.0, 0.5625, 1.0, 0.5625, 0.5, 0.5625, 0.5, 0.5625, 1.0, 0.5, 1.0, 0.5, 0.5, 0.5, 0.5, 0.5, 1.0, 0.4375, 1.0, 0.4375, 0.5, 0.4375, 0.5, 0.4375, 1.0, 0.375, 1.0, 0.375, 0.5, 0.375, 0.5, 0.375, 1.0, 0.3125, 1.0, 0.3125, 0.5, 0.3125, 0.5, 0.3125, 1.0, 0.25, 1.0, 0.25, 0.5, 0.25, 0.5, 0.25, 1.0, 0.1875, 1.0, 0.1875, 0.5, 0.1875, 0.5, 0.1875, 1.0, 0.125, 1.0, 0.125, 0.5, 0.3221, 0.07596, 0.3832, 0.1168, 0.3832, 0.1168, 0.3221, 0.07596, 0.125, 0.5, 0.125, 1.0, 0.0625, 1.0, 0.0625, 0.5, 0.0625, 0.5, 0.0625, 1.0, 0.0, 1.0, 0.0, 0.5, 0.75, 0.49, 0.8418, 0.4717, 0.9197, 0.4197, 0.9717, 0.3418, 0.99, 0.25, 0.9717, 0.1582, 0.9197, 0.08029, 0.8418, 0.02827, 0.75, 0.01, 0.6582, 0.02827, 0.5803, 0.08029, 0.5283, 0.1582, 0.51, 0.25, 0.5283, 0.3418, 0.5803, 0.4197, 0.6582, 0.4717, 0.25, 0.4678, 0.3333, 0.4512, 0.3418, 0.4717, 0.25, 0.49, 0.3333, 0.4512, 0.404, 0.404, 0.4197, 0.4197, 0.3418, 0.4717, 0.404, 0.404, 0.4512, 0.3333, 0.4717, 0.3418, 0.4197, 0.4197, 0.4512, 0.3333, 0.4678, 0.25, 0.49, 0.25, 0.4717, 0.3418, 0.4678, 0.25, 0.4512, 0.1667, 0.4717, 0.1582, 0.49, 0.25, 0.4512, 0.1667, 0.404, 0.09601, 0.4197, 0.08029, 0.4717, 0.1582, 0.404, 0.09601, 0.3333, 0.0488, 0.3418, 0.02827, 0.4197, 0.08029, 0.3333, 0.0488, 0.25, 0.03222, 0.25, 0.01, 0.3418, 0.02827, 0.25, 0.03222, 0.1667, 0.0488, 0.1582, 0.02827, 0.25, 0.01, 0.1667, 0.0488, 0.09601, 0.09601, 0.08029, 0.08029, 0.1582, 0.02827, 0.09601, 0.09601, 0.0488, 0.1667, 0.02827, 0.1582, 0.08029, 0.08029, 0.0488, 0.1667, 0.03222, 0.25, 0.01, 0.25, 0.02827, 0.1582, 0.03222, 0.25, 0.0488, 0.3333, 0.02827, 0.3418, 0.01, 0.25, 0.0488, 0.3333, 0.09601, 0.404, 0.08029, 0.4197, 0.02827, 0.3418, 0.09601, 0.404, 0.1667, 0.4512, 0.1582, 0.4717, 0.08029, 0.4197, 0.1667, 0.4512, 0.25, 0.4678, 0.25, 0.49, 0.1582, 0.4717, 0.25, 0.4384, 0.3221, 0.424, 0.3333, 0.4512, 0.25, 0.4678, 0.3221, 0.424, 0.3832, 0.3832, 0.404, 0.404, 0.3333, 0.4512, 0.3832, 0.3832, 0.424, 0.3221, 0.4512, 0.3333, 0.404, 0.404, 0.424, 0.3221, 0.4384, 0.25, 0.4678, 0.25, 0.4512, 0.3333, 0.4384, 0.25, 0.424, 0.1779, 0.4512, 0.1667, 0.4678, 0.25, 0.424, 0.1779, 0.3832, 0.1168, 0.404, 0.09601, 0.4512, 0.1667, 0.3832, 0.1168, 0.3221, 0.07596, 0.3333, 0.0488, 0.404, 0.09601, 0.3221, 0.07596, 0.25, 0.06162, 0.25, 0.03222, 0.3333, 0.0488, 0.25, 0.06162, 0.1779, 0.07596, 0.1667, 0.0488, 0.25, 0.03222, 0.1779, 0.07596, 0.1168, 0.1168, 0.09601, 0.09601, 0.1667, 0.0488, 0.1168, 0.1168, 0.07596, 0.1779, 0.0488, 0.1667, 0.09601, 0.09601, 0.07596, 0.1779, 0.06162, 0.25, 0.03222, 0.25, 0.0488, 0.1667, 0.06162, 0.25, 0.07596, 0.3221, 0.0488, 0.3333, 0.03222, 0.25, 0.07596, 0.3221, 0.1168, 0.3832, 0.09601, 0.404, 0.0488, 0.3333, 0.1168, 0.3832, 0.1779, 0.424, 0.1667, 0.4512, 0.09601, 0.404, 0.1779, 0.424, 0.25, 0.4384, 0.25, 0.4678, 0.1667, 0.4512, 0.1546, 0.1546, 0.1984, 0.1253, 0.1984, 0.1253, 0.1546, 0.1546, 0.1779, 0.424, 0.1168, 0.3832, 0.1168, 0.3832, 0.1779, 0.424, 0.25, 0.06162, 0.3221, 0.07596, 0.3221, 0.07596, 0.25, 0.06162, 0.3221, 0.424, 0.25, 0.4384, 0.25, 0.4384, 0.3221, 0.424, 0.25, 0.4384, 0.1779, 0.424, 0.1779, 0.424, 0.25, 0.4384, 0.1779, 0.07596, 0.25, 0.06162, 0.25, 0.06162, 0.1779, 0.07596, 0.3832, 0.3832, 0.3221, 0.424, 0.3221, 0.424, 0.3832, 0.3832, 0.1168, 0.1168, 0.1779, 0.07596, 0.1779, 0.07596, 0.1168, 0.1168, 0.424, 0.3221, 0.3832, 0.3832, 0.3832, 0.3832, 0.424, 0.3221, 0.07596, 0.1779, 0.1168, 0.1168, 0.1168, 0.1168, 0.07596, 0.1779, 0.4384, 0.25, 0.424, 0.3221, 0.424, 0.3221, 0.4384, 0.25, 0.06162, 0.25, 0.07596, 0.1779, 0.07596, 0.1779, 0.06162, 0.25, 0.424, 0.1779, 0.4384, 0.25, 0.4384, 0.25, 0.424, 0.1779, 0.07596, 0.3221, 0.06162, 0.25, 0.06162, 0.25, 0.07596, 0.3221, 0.3832, 0.1168, 0.424, 0.1779, 0.424, 0.1779, 0.3832, 0.1168, 0.1168, 0.3832, 0.07596, 0.3221, 0.07596, 0.3221, 0.1168, 0.3832, 0.25, 0.3849, 0.3016, 0.3747, 0.3221, 0.424, 0.25, 0.4384, 0.3016, 0.3747, 0.3454, 0.3454, 0.3832, 0.3832, 0.3221, 0.424, 0.3454, 0.3454, 0.3747, 0.3016, 0.424, 0.3221, 0.3832, 0.3832, 0.3747, 0.3016, 0.3849, 0.25, 0.4384, 0.25, 0.424, 0.3221, 0.3849, 0.25, 0.3747, 0.1984, 0.424, 0.1779, 0.4384, 0.25, 0.3747, 0.1984, 0.3454, 0.1546, 0.3832, 0.1168, 0.424, 0.1779, 0.3454, 0.1546, 0.3016, 0.1253, 0.3221, 0.07596, 0.3832, 0.1168, 0.3016, 0.1253, 0.25, 0.1151, 0.25, 0.06162, 0.3221, 0.07596, 0.25, 0.1151, 0.1984, 0.1253, 0.1779, 0.07596, 0.25, 0.06162, 0.1984, 0.1253, 0.1546, 0.1546, 0.1168, 0.1168, 0.1779, 0.07596, 0.1546, 0.1546, 0.1253, 0.1984, 0.07596, 0.1779, 0.1168, 0.1168, 0.1253, 0.1984, 0.1151, 0.25, 0.06162, 0.25, 0.07596, 0.1779, 0.1151, 0.25, 0.1253, 0.3016, 0.07596, 0.3221, 0.06162, 0.25, 0.1253, 0.3016, 0.1546, 0.3454, 0.1168, 0.3832, 0.07596, 0.3221, 0.1546, 0.3454, 0.1984, 0.3747, 0.1779, 0.424, 0.1168, 0.3832, 0.1984, 0.3747, 0.25, 0.3849, 0.25, 0.4384, 0.1779, 0.424, 0.3016, 0.3747, 0.25, 0.3849, 0.1984, 0.3747, 0.1546, 0.3454, 0.1253, 0.3016, 0.1151, 0.25, 0.1253, 0.1984, 0.1546, 0.1546, 0.1984, 0.1253, 0.25, 0.1151, 0.3016, 0.1253, 0.3454, 0.1546, 0.3747, 0.1984, 0.3849, 0.25, 0.3747, 0.3016, 0.3454, 0.3454, 0.3747, 0.3016, 0.3454, 0.3454, 0.3454, 0.3454, 0.3747, 0.3016, 0.1253, 0.1984, 0.1546, 0.1546, 0.1546, 0.1546, 0.1253, 0.1984, 0.3849, 0.25, 0.3747, 0.3016, 0.3747, 0.3016, 0.3849, 0.25, 0.1151, 0.25, 0.1253, 0.1984, 0.1253, 0.1984, 0.1151, 0.25, 0.3747, 0.1984, 0.3849, 0.25, 0.3849, 0.25, 0.3747, 0.1984, 0.1253, 0.3016, 0.1151, 0.25, 0.1151, 0.25, 0.1253, 0.3016, 0.3454, 0.1546, 0.3747, 0.1984, 0.3747, 0.1984, 0.3454, 0.1546, 0.1546, 0.3454, 0.1253, 0.3016, 0.1253, 0.3016, 0.1546, 0.3454, 0.3016, 0.1253, 0.3454, 0.1546, 0.3454, 0.1546, 0.3016, 0.1253, 0.1984, 0.3747, 0.1546, 0.3454, 0.1546, 0.3454, 0.1984, 0.3747, 0.25, 0.1151, 0.3016, 0.1253, 0.3016, 0.1253, 0.25, 0.1151, 0.3016, 0.3747, 0.25, 0.3849, 0.25, 0.3849, 0.3016, 0.3747, 0.25, 0.3849, 0.1984, 0.3747, 0.1984, 0.3747, 0.25, 0.3849, 0.1984, 0.1253, 0.25, 0.1151, 0.25, 0.1151, 0.1984, 0.1253, 0.3454, 0.3454, 0.3016, 0.3747, 0.3016, 0.3747, 0.3454, 0.3454])
me_cylinder.update()
me_cube_001 = bpy.data.meshes.new('Cube.001')
me_cube_001.from_pydata([(-0.2, -1.229, -0.2), (-0.2, -1.229, 0.2), (-0.2, -0.8289, -0.2), (-0.2, -0.8289, 0.2), (0.2, -1.229, -0.2), (0.2, -1.229, 0.2), (0.2, -0.8289, -0.2), (0.2, -0.8289, 0.2), (-0.2, -1.229, -0.2), (-0.2, -1.229, 0.2), (0.2, -1.229, -0.2), (0.2, -1.229, 0.2), (-0.2, -1.229, -0.2), (-0.2, -1.229, 0.2), (0.2, -1.229, -0.2), (0.2, -1.229, 0.2), (-0.2, -1.229, -0.2), (-0.2, -1.229, 0.2), (0.2, -1.229, -0.2), (0.2, -1.229, 0.2), (-0.2, -1.229, -0.2), (-0.2, -1.229, 0.2), (0.2, -1.229, -0.2), (0.2, -1.229, 0.2), (-0.2, -1.229, -0.2), (-0.2, -1.229, 0.2), (0.2, -1.229, -0.2), (0.2, -1.229, 0.2), (-0.2, -1.229, -0.2), (-0.2, -1.229, 0.2), (0.2, -1.229, -0.2), (0.2, -1.229, 0.2), (-0.2, -1.229, -0.2), (-0.2, -1.229, 0.2), (0.2, -1.229, -0.2), (0.2, -1.229, 0.2), (-0.2, -1.229, -0.2), (-0.2, -1.229, 0.2), (0.2, -1.229, -0.2), (0.2, -1.229, 0.2), (-0.2, -1.229, -0.2), (-0.2, -1.229, 0.2), (0.2, -1.229, -0.2), (0.2, -1.229, 0.2), (-0.2, -1.229, -0.2), (-0.2, -1.229, 0.2), (0.2, -1.229, -0.2), (0.2, -1.229, 0.2), (-0.2, -1.229, -0.2), (-0.2, -1.229, 0.2), (0.2, -1.229, -0.2), (0.2, -1.229, 0.2), (-0.2, -1.229, -0.2), (-0.2, -1.229, 0.2), (0.2, -1.229, -0.2), (0.2, -1.229, 0.2), (-0.2, -1.361, -0.2364), (-0.2, -1.439, 0.1559), (0.2, -1.361, -0.2364), (0.2, -1.439, 0.1559), (-0.2, -1.484, -0.298), (-0.2, -1.637, 0.07154), (0.2, -1.484, -0.298), (0.2, -1.637, 0.07154), (-0.2, -1.592, -0.3823), (-0.2, -1.814, -0.04973), (0.2, -1.592, -0.3823), (0.2, -1.814, -0.04973), (-0.2, -1.682, -0.4861), (-0.2, -1.965, -0.2033), (0.2, -1.682, -0.4861), (0.2, -1.965, -0.2033), (-0.2, -1.75, -0.6055), (-0.2, -2.082, -0.3833), (0.2, -1.75, -0.6055), (0.2, -2.082, -0.3833), (-0.2, -1.793, -0.7358), (-0.2, -2.163, -0.5827), (0.2, -1.793, -0.7358), (0.2, -2.163, -0.5827), (-0.2, -1.81, -0.872), (-0.2, -2.202, -0.7939), (0.2, -1.81, -0.872), (0.2, -2.202, -0.7939), (-0.2, -1.8, -1.009), (-0.2, -2.2, -1.009), (0.2, -1.8, -1.009), (0.2, -2.2, -1.009)], [], [(0, 1, 3, 2), (2, 3, 7, 6), (6, 7, 5, 4), (5, 1, 9, 11), (2, 6, 4, 0), (7, 3, 1, 5), (10, 11, 15, 14), (4, 5, 11, 10), (1, 0, 8, 9), (0, 4, 10, 8), (12, 14, 18, 16), (8, 10, 14, 12), (9, 8, 12, 13), (11, 9, 13, 15), (19, 17, 21, 23), (13, 12, 16, 17), (15, 13, 17, 19), (14, 15, 19, 18), (20, 22, 26, 24), (18, 19, 23, 22), (16, 18, 22, 20), (17, 16, 20, 21), (24, 26, 30, 28), (21, 20, 24, 25), (23, 21, 25, 27), (22, 23, 27, 26), (31, 29, 33, 35), (25, 24, 28, 29), (27, 25, 29, 31), (26, 27, 31, 30), (32, 34, 38, 36), (30, 31, 35, 34), (28, 30, 34, 32), (29, 28, 32, 33), (37, 36, 40, 41), (33, 32, 36, 37), (35, 33, 37, 39), (34, 35, 39, 38), (43, 41, 45, 47), (39, 37, 41, 43), (38, 39, 43, 42), (36, 38, 42, 40), (44, 46, 50, 48), (42, 43, 47, 46), (40, 42, 46, 44), (41, 40, 44, 45), (51, 49, 53, 55), (45, 44, 48, 49), (47, 45, 49, 51), (46, 47, 51, 50), (55, 53, 57, 59), (50, 51, 55, 54), (48, 50, 54, 52), (49, 48, 52, 53), (56, 58, 62, 60), (54, 55, 59, 58), (52, 54, 58, 56), (53, 52, 56, 57), (61, 60, 64, 65), (57, 56, 60, 61), (59, 57, 61, 63), (58, 59, 63, 62), (67, 65, 69, 71), (63, 61, 65, 67), (62, 63, 67, 66), (60, 62, 66, 64), (68, 70, 74, 72), (66, 67, 71, 70), (64, 66, 70, 68), (65, 64, 68, 69), (75, 73, 77, 79), (69, 68, 72, 73), (71, 69, 73, 75), (70, 71, 75, 74), (78, 79, 83, 82), (74, 75, 79, 78), (72, 74, 78, 76), (73, 72, 76, 77), (80, 82, 86, 84), (76, 78, 82, 80), (77, 76, 80, 81), (79, 77, 81, 83), (86, 87, 85, 84), (81, 80, 84, 85), (83, 81, 85, 87), (82, 83, 87, 86)])
_uv = me_cube_001.uv_layers.new(name='UVMap')
_uv.uv.foreach_set('vector', [0.375, 0.0, 0.625, 0.0, 0.625, 0.25, 0.375, 0.25, 0.375, 0.25, 0.625, 0.25, 0.625, 0.5, 0.375, 0.5, 0.375, 0.5, 0.625, 0.5, 0.625, 0.75, 0.375, 0.75, 0.625, 0.75, 0.875, 0.75, 0.875, 0.75, 0.625, 0.75, 0.125, 0.5, 0.375, 0.5, 0.375, 0.75, 0.125, 0.75, 0.625, 0.5, 0.875, 0.5, 0.875, 0.75, 0.625, 0.75, 0.375, 0.75, 0.625, 0.75, 0.625, 0.75, 0.375, 0.75, 0.375, 0.75, 0.625, 0.75, 0.625, 0.75, 0.375, 0.75, 0.625, 0.0, 0.375, 0.0, 0.375, 0.0, 0.625, 0.0, 0.125, 0.75, 0.375, 0.75, 0.375, 0.75, 0.125, 0.75, 0.125, 0.75, 0.375, 0.75, 0.375, 0.75, 0.125, 0.75, 0.125, 0.75, 0.375, 0.75, 0.375, 0.75, 0.125, 0.75, 0.625, 0.0, 0.375, 0.0, 0.375, 0.0, 0.625, 0.0, 0.625, 0.75, 0.875, 0.75, 0.875, 0.75, 0.625, 0.75, 0.625, 0.75, 0.875, 0.75, 0.875, 0.75, 0.625, 0.75, 0.625, 0.0, 0.375, 0.0, 0.375, 0.0, 0.625, 0.0, 0.625, 0.75, 0.875, 0.75, 0.875, 0.75, 0.625, 0.75, 0.375, 0.75, 0.625, 0.75, 0.625, 0.75, 0.375, 0.75, 0.125, 0.75, 0.375, 0.75, 0.375, 0.75, 0.125, 0.75, 0.375, 0.75, 0.625, 0.75, 0.625, 0.75, 0.375, 0.75, 0.125, 0.75, 0.375, 0.75, 0.375, 0.75, 0.125, 0.75, 0.625, 0.0, 0.375, 0.0, 0.375, 0.0, 0.625, 0.0, 0.125, 0.75, 0.375, 0.75, 0.375, 0.75, 0.125, 0.75, 0.625, 0.0, 0.375, 0.0, 0.375, 0.0, 0.625, 0.0, 0.625, 0.75, 0.875, 0.75, 0.875, 0.75, 0.625, 0.75, 0.375, 0.75, 0.625, 0.75, 0.625, 0.75, 0.375, 0.75, 0.625, 0.75, 0.875, 0.75, 0.875, 0.75, 0.625, 0.75, 0.625, 0.0, 0.375, 0.0, 0.375, 0.0, 0.625, 0.0, 0.625, 0.75, 0.875, 0.75, 0.875, 0.75, 0.625, 0.75, 0.375, 0.75, 0.625, 0.75, 0.625, 0.75, 0.375, 0.75, 0.125, 0.75, 0.375, 0.75, 0.375, 0.75, 0.125, 0.75, 0.375, 0.75, 0.625, 0.75, 0.625, 0.75, 0.375, 0.75, 0.125, 0.75, 0.375, 0.75, 0.375, 0.75, 0.125, 0.75, 0.625, 0.0, 0.375, 0.0, 0.375, 0.0, 0.625, 0.0, 0.625, 0.0, 0.375, 0.0, 0.375, 0.0, 0.625, 0.0, 0.625, 0.0, 0.375, 0.0, 0.375, 0.0, 0.625, 0.0, 0.625, 0.75, 0.875, 0.75, 0.875, 0.75, 0.625, 0.75, 0.375, 0.75, 0.625, 0.75, 0.625, 0.75, 0.375, 0.75, 0.625, 0.75, 0.875, 0.75, 0.875, 0.75, 0.625, 0.75, 0.625, 0.75, 0.875, 0.75, 0.875, 0.75, 0.625, 0.75, 0.375, 0.75, 0.625, 0.75, 0.625, 0.75, 0.375, 0.75, 0.125, 0.75, 0.375, 0.75, 0.375, 0.75, 0.125, 0.75, 0.125, 0.75, 0.375, 0.75, 0.375, 0.75, 0.125, 0.75, 0.375, 0.75, 0.625, 0.75, 0.625, 0.75, 0.375, 0.75, 0.125, 0.75, 0.375, 0.75, 0.375, 0.75, 0.125, 0.75, 0.625, 0.0, 0.375, 0.0, 0.375, 0.0, 0.625, 0.0, 0.625, 0.75, 0.875, 0.75, 0.875, 0.75, 0.625, 0.75, 0.625, 0.0, 0.375, 0.0, 0.375, 0.0, 0.625, 0.0, 0.625, 0.75, 0.875, 0.75, 0.875, 0.75, 0.625, 0.75, 0.375, 0.75, 0.625, 0.75, 0.625, 0.75, 0.375, 0.75, 0.625, 0.75, 0.875, 0.75, 0.875, 0.75, 0.625, 0.75, 0.375, 0.75, 0.625, 0.75, 0.625, 0.75, 0.375, 0.75, 0.125, 0.75, 0.375, 0.75, 0.375, 0.75, 0.125, 0.75, 0.625, 0.0, 0.375, 0.0, 0.375, 0.0, 0.625, 0.0, 0.125, 0.75, 0.375, 0.75, 0.375, 0.75, 0.125, 0.75, 0.375, 0.75, 0.625, 0.75, 0.625, 0.75, 0.375, 0.75, 0.125, 0.75, 0.375, 0.75, 0.375, 0.75, 0.125, 0.75, 0.625, 0.0, 0.375, 0.0, 0.375, 0.0, 0.625, 0.0, 0.625, 0.0, 0.375, 0.0, 0.375, 0.0, 0.625, 0.0, 0.625, 0.0, 0.375, 0.0, 0.375, 0.0, 0.625, 0.0, 0.625, 0.75, 0.875, 0.75, 0.875, 0.75, 0.625, 0.75, 0.375, 0.75, 0.625, 0.75, 0.625, 0.75, 0.375, 0.75, 0.625, 0.75, 0.875, 0.75, 0.875, 0.75, 0.625, 0.75, 0.625, 0.75, 0.875, 0.75, 0.875, 0.75, 0.625, 0.75, 0.375, 0.75, 0.625, 0.75, 0.625, 0.75, 0.375, 0.75, 0.125, 0.75, 0.375, 0.75, 0.375, 0.75, 0.125, 0.75, 0.125, 0.75, 0.375, 0.75, 0.375, 0.75, 0.125, 0.75, 0.375, 0.75, 0.625, 0.75, 0.625, 0.75, 0.375, 0.75, 0.125, 0.75, 0.375, 0.75, 0.375, 0.75, 0.125, 0.75, 0.625, 0.0, 0.375, 0.0, 0.375, 0.0, 0.625, 0.0, 0.625, 0.75, 0.875, 0.75, 0.875, 0.75, 0.625, 0.75, 0.625, 0.0, 0.375, 0.0, 0.375, 0.0, 0.625, 0.0, 0.625, 0.75, 0.875, 0.75, 0.875, 0.75, 0.625, 0.75, 0.375, 0.75, 0.625, 0.75, 0.625, 0.75, 0.375, 0.75, 0.375, 0.75, 0.625, 0.75, 0.625, 0.75, 0.375, 0.75, 0.375, 0.75, 0.625, 0.75, 0.625, 0.75, 0.375, 0.75, 0.125, 0.75, 0.375, 0.75, 0.375, 0.75, 0.125, 0.75, 0.625, 0.0, 0.375, 0.0, 0.375, 0.0, 0.625, 0.0, 0.125, 0.75, 0.375, 0.75, 0.375, 0.75, 0.125, 0.75, 0.125, 0.75, 0.375, 0.75, 0.375, 0.75, 0.125, 0.75, 0.625, 0.0, 0.375, 0.0, 0.375, 0.0, 0.625, 0.0, 0.625, 0.75, 0.875, 0.75, 0.875, 0.75, 0.625, 0.75, 0.375, 0.75, 0.625, 0.75, 0.625, 1.0, 0.375, 1.0, 0.625, 0.0, 0.375, 0.0, 0.375, 0.0, 0.625, 0.0, 0.625, 0.75, 0.875, 0.75, 0.875, 0.75, 0.625, 0.75, 0.375, 0.75, 0.625, 0.75, 0.625, 0.75, 0.375, 0.75])
me_cube_001.update()
me_cube_002 = bpy.data.meshes.new('Cube.002')
me_cube_002.from_pydata([(-0.5, -0.5, -0.5), (-0.5, -0.5, 0.5), (-0.5, 0.5, -0.5), (-0.5, 0.5, 0.5), (0.5, -0.5, -0.5), (0.5, -0.5, 0.5), (0.5, 0.5, -0.5), (0.5, 0.5, 0.5)], [], [(0, 1, 3, 2), (2, 3, 7, 6), (6, 7, 5, 4), (4, 5, 1, 0), (2, 6, 4, 0), (7, 3, 1, 5)])
_uv = me_cube_002.uv_layers.new(name='UVMap')
_uv.uv.foreach_set('vector', [0.375, 0.0, 0.625, 0.0, 0.625, 0.25, 0.375, 0.25, 0.375, 0.25, 0.625, 0.25, 0.625, 0.5, 0.375, 0.5, 0.375, 0.5, 0.625, 0.5, 0.625, 0.75, 0.375, 0.75, 0.375, 0.75, 0.625, 0.75, 0.625, 1.0, 0.375, 1.0, 0.125, 0.5, 0.375, 0.5, 0.375, 0.75, 0.125, 0.75, 0.625, 0.5, 0.875, 0.5, 0.875, 0.75, 0.625, 0.75])
me_cube_002.update()

# ---- objects
ob_cylinder = bpy.data.objects.new('Cylinder', me_cylinder)
ob_cube = bpy.data.objects.new('Cube', me_cube_001)
ob_centeraxis = bpy.data.objects.new('CenterAxis', None)
ob_cube_001 = bpy.data.objects.new('Cube.001', me_cube_002)

# ---- transforms, parenting, visibility, modifiers, constraints
ob_cylinder.location = (0.0, 0.0, 0.0)
ob_cube.location = (0.0, 0.0, 0.0)
_m = ob_cube.modifiers.new('Array', 'NODES')
_m.node_group = ng_array
_gi = [s.identifier for s in ng_array.interface.items_tree if s.item_type == 'SOCKET' and s.in_out == 'INPUT']
_m[_gi[1]] = 1  # Shape
_m[_gi[2]] = 0  # Count Method
_m[_gi[5]] = 0.785  # Angular Distance
_m[_gi[7]] = 2  # Offset Method
_m[_gi[8]] = 0  # Transform Reference
_m[_gi[13]] = 2  # Central Axis
_m[_gi[14]] = 0  # Circle Segment
_m[_gi[17]] = None  # Transform Object
_m[_gi[18]] = None  # Curve Object
_m[_gi[22]] = 0  # Forward Axis
_m[_gi[23]] = 2  # Up Axis
_m[_gi[27]] = 1  # Randomize Scale Axes
_m[_gi[35]] = 0.0  # Merge Distance
_m.show_group_selector = False
ob_centeraxis.location = (0.0, 0.0, 0.0)
ob_cube_001.location = (0.0, 0.0, 0.7224)

# ---- collection membership
col_collection.objects.link(ob_cylinder)
col_collection.objects.link(ob_cube)
col_collection.objects.link(ob_centeraxis)
col_collection.objects.link(ob_cube_001)

# ---- scene / render settings (as saved in the file)
scene.frame_start = 1; scene.frame_end = 250; scene.frame_set(1)
scene.render.engine = 'BLENDER_EEVEE_NEXT'
scene.render.bake_bias = 0.0
scene.render.bake_samples = 0
scene.cycles.sampling_pattern = 'TABULATED_SOBOL'
scene.eevee.use_volume_custom_range = False
bpy.context.view_layer.update()

# ---- added for rendering (the .blend has no active camera and no usable light): camera, sun
cam_auto = bpy.data.cameras.new('AutoCamera')
cam_auto.lens = 50.0
cam_auto.sensor_width = 36.0
cam_auto.clip_end = 1000.0
ob_auto_camera = bpy.data.objects.new('AutoCamera', cam_auto)
scene.collection.objects.link(ob_auto_camera)
ob_auto_camera.location = (5.32952, -6.85938, 4.37039)
ob_auto_camera.rotation_euler = (1.09748, -7.21219e-08, 0.694738)
scene.camera = ob_auto_camera
light_auto_sun = bpy.data.lights.new('AutoSun', 'SUN')
light_auto_sun.energy = 3.0
light_auto_sun.angle = 0.0523599
ob_auto_sun = bpy.data.objects.new('AutoSun', light_auto_sun)
scene.collection.objects.link(ob_auto_sun)
ob_auto_sun.rotation_euler = (0.872665, 0.174533, 0.523599)
bpy.context.view_layer.update()
